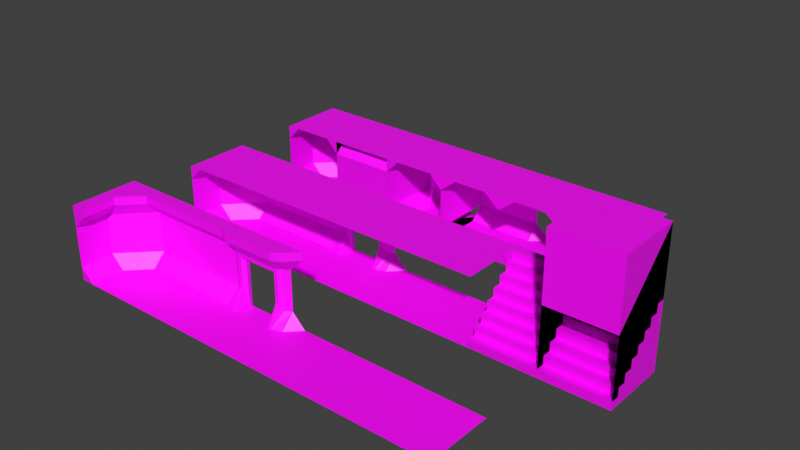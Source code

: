 # Source: test_tileset_002.blend  (saved by Blender 4.0.36; exported with 4.5.12 LTS)
import bpy
from mathutils import Matrix  # noqa: F401  (used for matrix-valued properties, if any)

bpy.ops.wm.read_factory_settings(use_empty=True)
scene = bpy.context.scene
scene.name = 'Scene'

# ---- collections
col_collection = bpy.data.collections.new('Collection'); scene.collection.children.link(col_collection)

# ---- images (referenced by path relative to the original .blend; pixels are not part of the script)
import os
ASSET_DIR = os.environ.get("B2B_ASSET_DIR", "")  # directory of the original .blend (textures are referenced by path, not embedded)
HERE = os.path.dirname(os.path.abspath(__file__))  # packed textures are extracted next to this script under _unpacked/

def load_image(name, relpath, width, height, colorspace="sRGB"):
    """Load a texture the original file referenced (path relative to the .blend, or extracted next to this script)."""
    p = next((c for c in (os.path.join(HERE, relpath), os.path.join(ASSET_DIR, relpath)) if relpath and os.path.exists(c)), "")
    if p:
        img = bpy.data.images.load(p, check_existing=True)
        img.name = name
    else:  # same state as the original file: an image datablock whose file is absent (Cycles renders it pink)
        img = bpy.data.images.new(name, width, height)
        img.source = "FILE"
        img.filepath = "//" + (relpath or name)
    img.colorspace_settings.name = colorspace
    return img
img_concrete_1_albedo_png = load_image('concrete_1_albedo.png', 'concrete_1_albedo.png', 1024, 1024, 'sRGB')
img_concrete_square_albedo_png = load_image('concrete_square_albedo.png', 'concrete_square_albedo.png', 1024, 1024, 'sRGB')

# ---- materials (node trees are filled in below, after node groups)
mat_concrete = bpy.data.materials.new('concrete')
mat_concrete.use_backface_culling = True
mat_concrete.use_transparent_shadow = False
mat_concrete_square = bpy.data.materials.new('concrete_square')
mat_concrete_square.use_backface_culling = True
mat_concrete_square.use_transparent_shadow = False
mat_concrete_square_001 = bpy.data.materials.new('concrete_square.001')
mat_concrete_square_001.use_backface_culling = True
mat_concrete_square_001.use_transparent_shadow = False

# ---- material node trees
mat_concrete.use_nodes = True; mat_concrete.node_tree.nodes.clear()
_N = mat_concrete.node_tree.nodes; _L = mat_concrete.node_tree.links
n0 = _N.new('ShaderNodeBsdfPrincipled'); n0.name = 'Principled BSDF'; n0.location = (10, 300)
n0.distribution = 'GGX'
n0.subsurface_method = 'RANDOM_WALK_SKIN'
n0.inputs[3].default_value = 1.45
n0.inputs[27].default_value = (0.0, 0.0, 0.0, 1.0)
n0.inputs[28].default_value = 1.0
n1 = _N.new('ShaderNodeOutputMaterial'); n1.name = 'Material Output'; n1.location = (300, 300)
n2 = _N.new('ShaderNodeTexImage'); n2.name = 'Image Texture'; n2.location = (-280, 280)
n2.image = img_concrete_1_albedo_png
_L.new(n0.outputs[0], n1.inputs[0])
_L.new(n2.outputs[0], n0.inputs[0])
n1.is_active_output = True
mat_concrete_square.use_nodes = True; mat_concrete_square.node_tree.nodes.clear()
_N = mat_concrete_square.node_tree.nodes; _L = mat_concrete_square.node_tree.links
n0 = _N.new('ShaderNodeBsdfPrincipled'); n0.name = 'Principled BSDF'; n0.location = (10, 300)
n0.distribution = 'GGX'
n0.subsurface_method = 'RANDOM_WALK_SKIN'
n0.inputs[3].default_value = 1.45
n0.inputs[27].default_value = (0.0, 0.0, 0.0, 1.0)
n0.inputs[28].default_value = 1.0
n1 = _N.new('ShaderNodeOutputMaterial'); n1.name = 'Material Output'; n1.location = (300, 300)
n2 = _N.new('ShaderNodeTexImage'); n2.name = 'Image Texture'; n2.location = (-280, 280)
n2.image = img_concrete_square_albedo_png
_L.new(n0.outputs[0], n1.inputs[0])
_L.new(n2.outputs[0], n0.inputs[0])
n1.is_active_output = True
mat_concrete_square_001.use_nodes = True; mat_concrete_square_001.node_tree.nodes.clear()
_N = mat_concrete_square_001.node_tree.nodes; _L = mat_concrete_square_001.node_tree.links
n0 = _N.new('ShaderNodeBsdfPrincipled'); n0.name = 'Principled BSDF'; n0.location = (10, 300)
n0.distribution = 'GGX'
n0.subsurface_method = 'RANDOM_WALK_SKIN'
n0.inputs[3].default_value = 1.45
n0.inputs[27].default_value = (0.0, 0.0, 0.0, 1.0)
n0.inputs[28].default_value = 1.0
n1 = _N.new('ShaderNodeOutputMaterial'); n1.name = 'Material Output'; n1.location = (300, 300)
n2 = _N.new('ShaderNodeTexImage'); n2.name = 'Image Texture'; n2.location = (-280, 280)
n2.image = img_concrete_square_albedo_png
_L.new(n0.outputs[0], n1.inputs[0])
_L.new(n2.outputs[0], n0.inputs[0])
n1.is_active_output = True

# ---- world
world_world = bpy.data.worlds.new('World'); scene.world = world_world
world_world.use_nodes = True; world_world.node_tree.nodes.clear()
_N = world_world.node_tree.nodes; _L = world_world.node_tree.links
n0 = _N.new('ShaderNodeOutputWorld'); n0.name = 'World Output'; n0.location = (300, 300)
n1 = _N.new('ShaderNodeBackground'); n1.name = 'Background'; n1.location = (10, 300)
n1.inputs[0].default_value = (0.05088, 0.05088, 0.05088, 1.0)
_L.new(n1.outputs[0], n0.inputs[0])
n0.is_active_output = True
world_world.color = (0.05088, 0.05088, 0.05088)
world_world.use_sun_shadow = False
world_world.sun_shadow_jitter_overblur = 0.0

# ---- meshes
me_wall_mesh = bpy.data.meshes.new('wall_mesh')
me_wall_mesh.from_pydata([(-2.0, 1.2, -2.0), (2.0, 1.2, -2.0), (-2.0, 1.2, 2.0), (2.0, 1.2, 2.0), (-2.0, 2.0, 1.2), (-2.0, 2.0, -1.2), (2.0, 2.0, -1.2), (2.0, 2.0, 1.2), (-2.0, -2.0, -2.0), (2.0, -2.0, -2.0), (-2.0, 2.0, -2.0), (2.0, 2.0, -2.0), (-2.0, 2.0, 2.0), (2.0, 2.0, 2.0), (-2.0, -2.0, 2.0), (2.0, -2.0, 2.0), (-2.0, 2.0, -2.0), (2.0, 2.0, -2.0), (-2.0, 2.0, 2.0), (2.0, 2.0, 2.0)], [], [(4, 7, 3, 2), (0, 1, 6, 5), (5, 6, 7, 4), (8, 9, 11, 10), (12, 13, 15, 14), (1, 0, 16, 17), (3, 7, 19), (1, 17, 6), (0, 5, 16), (2, 18, 4)])
me_wall_mesh.polygons.foreach_set('material_index', [0, 0, 0, 1, 1, 0, 0, 0, 0, 0])
_uv = me_wall_mesh.uv_layers.new(name='UVMap')
_uv.uv.foreach_set('vector', [0.0, 0.0, 1.0, 0.0, 1.0, 1.0, 0.0, 1.0, 0.0, 0.0, 1.0, 0.0, 1.0, 1.0, 0.0, 1.0, 0.0, 0.0, 1.0, 0.0, 1.0, 1.0, 0.0, 1.0, 0.0, 0.0, 1.0, 0.0, 1.0, 1.0, 0.0, 1.0, 0.0, 0.0, 1.0, 0.0, 1.0, 1.0, 0.0, 1.0, 1.0, 0.0, 0.0, 0.0, 0.0, 0.0, 1.0, 0.0, 0.9999, 0.5856, 0.4144, 0.0001171, 0.9999, 0.000117, 0.0001173, 0.0001171, 0.4141, 0.4141, 0.0001173, 0.8282, 0.9999, 0.5856, 0.4144, 0.0001171, 0.9999, 0.000117, 0.4141, 0.8282, 0.0001171, 0.4141, 0.4141, 0.0001171])
me_wall_mesh.materials.append(mat_concrete)
me_wall_mesh.materials.append(mat_concrete_square)
me_wall_mesh.use_remesh_fix_poles = True
me_wall_mesh.use_remesh_preserve_attributes = False
me_wall_mesh.update()
me_wall_corner_1_mesh = bpy.data.meshes.new('wall_corner_1_mesh')
me_wall_corner_1_mesh.from_pydata([(0.0, 1.2, -2.0), (2.0, 1.2, -2.0), (0.0, 1.2, 2.0), (2.0, 1.2, 2.0), (0.0, 2.0, 1.2), (0.0, 2.0, -1.2), (2.0, 2.0, -1.2), (2.0, 2.0, 1.2), (-1.2, -2.0, -2.0), (-1.2, 0.0, -2.0), (-1.2, -2.0, 2.0), (-1.2, 0.0, 2.0), (-2.0, -2.0, 1.2), (-2.0, -2.0, -1.2), (-2.0, 0.0, -1.2), (-2.0, 0.0, 1.2), (-2.0, -2.0, -2.0), (2.0, -2.0, -2.0), (-2.0, 2.0, -2.0), (2.0, 2.0, -2.0), (-2.0, 2.0, 2.0), (2.0, 2.0, 2.0), (-2.0, -2.0, 2.0), (2.0, -2.0, 2.0), (-2.0, -2.0, -2.0), (-2.0, -2.0, 2.0), (2.0, 2.0, -2.0), (2.0, 2.0, 2.0)], [], [(4, 7, 3, 2), (0, 1, 6, 5), (5, 6, 7, 4), (12, 15, 11, 10), (8, 9, 14, 13), (13, 14, 15, 12), (0, 5, 14, 9), (5, 4, 15, 14), (4, 2, 11, 15), (16, 17, 19, 18), (20, 21, 23, 22), (3, 7, 27), (6, 1, 26), (13, 24, 8), (10, 25, 12)])
me_wall_corner_1_mesh.polygons.foreach_set('material_index', [0, 0, 0, 0, 0, 0, 0, 0, 0, 1, 1, 0, 0, 0, 0])
_uv = me_wall_corner_1_mesh.uv_layers.new(name='UVMap')
_uv.uv.foreach_set('vector', [0.0, 0.0, 1.0, 0.0, 1.0, 1.0, 0.0, 1.0, 0.0, 0.0, 1.0, 0.0, 1.0, 1.0, 0.0, 1.0, 0.0, 0.0, 1.0, 0.0, 1.0, 1.0, 0.0, 1.0, 0.0, 0.0, 1.0, 0.0, 1.0, 1.0, 0.0, 1.0, 0.0, 0.0, 1.0, 0.0, 1.0, 1.0, 0.0, 1.0, 0.0, 0.0, 1.0, 0.0, 1.0, 1.0, 0.0, 1.0, 1.0, 0.0, 1.0, 1.0, 0.0, 1.0, 0.0, 0.0, 1.0, 0.0, 1.0, 1.0, 0.0, 1.0, 0.0, 0.0, 1.0, 0.0, 1.0, 1.0, 0.0, 1.0, 0.0, 0.0, 0.0, 0.0, 1.0, 0.0, 1.0, 1.0, 0.0, 1.0, 0.0, 0.0, 1.0, 0.0, 1.0, 1.0, 0.0, 1.0, 0.9999, 0.5856, 0.4144, 0.0001171, 0.9999, 0.000117, 0.0001173, 0.8282, 0.0001173, 0.0001171, 0.4141, 0.4141, 0.9999, 0.5856, 0.4144, 0.5856, 0.4144, 0.0001171, 0.4141, 0.8282, 0.0001169, 0.4141, 0.4141, 0.000117])
me_wall_corner_1_mesh.materials.append(mat_concrete)
me_wall_corner_1_mesh.materials.append(mat_concrete_square)
me_wall_corner_1_mesh.use_remesh_fix_poles = True
me_wall_corner_1_mesh.use_remesh_preserve_attributes = False
me_wall_corner_1_mesh.update()
me_doorway_mesh = bpy.data.meshes.new('doorway_mesh')
me_doorway_mesh.from_pydata([(-2.0, 1.2, -2.0), (2.0, 1.2, -2.0), (-2.0, 1.2, 2.0), (2.0, 1.2, 2.0), (-2.0, 2.0, 1.2), (-2.0, 2.0, -1.2), (2.0, 2.0, -1.2), (2.0, 2.0, 1.2), (-1.4, 1.0, -2.0), (1.4, 1.0, -2.0), (1.6, 1.0, 2.0), (-1.6, 1.0, 2.0), (1.6, 1.8, -1.2), (-1.6, 1.8, -1.2), (1.6, 1.8, 1.2), (-1.6, 1.8, 1.2), (1.4, 1.6, -0.8), (-1.4, 1.6, -0.8), (1.4, 1.6, 1.2), (-1.4, 1.6, 1.2), (-1.2, 1.0, -2.0), (1.2, 1.0, -2.0), (1.2, 1.6, -0.8), (-1.2, 1.6, -0.8), (1.2, 1.6, 1.0), (-1.2, 1.6, 1.0), (-1.0, 1.8, -2.0), (1.0, 1.8, -2.0), (1.0, 1.8, -1.2), (-1.0, 1.8, -1.2), (1.0, 1.8, 0.8), (-1.0, 1.8, 0.8), (-1.0, 2.0, -2.0), (1.0, 2.0, -2.0), (1.0, 2.0, -1.2), (-1.0, 2.0, -1.2), (1.0, 2.0, 0.8), (-1.0, 2.0, 0.8), (-2.0, -2.0, -2.0), (2.0, -2.0, -2.0), (-2.0, 2.0, -2.0), (2.0, 2.0, -2.0), (-2.0, 2.0, 2.0), (2.0, 2.0, 2.0), (-2.0, -2.0, 2.0), (2.0, -2.0, 2.0), (-2.0, 2.0, -2.0), (2.0, 2.0, -2.0), (-2.0, 2.0, 2.0), (2.0, 2.0, 2.0)], [], [(14, 7, 3, 10), (9, 1, 6, 12), (12, 6, 7, 14), (5, 13, 15, 4), (0, 8, 13, 5), (4, 15, 11, 2), (11, 15, 19), (18, 10, 11, 19), (13, 8, 17), (15, 13, 17, 19), (9, 12, 16), (12, 14, 18, 16), (17, 8, 20, 23), (19, 17, 23, 25), (9, 16, 22, 21), (16, 18, 24, 22), (18, 19, 25, 24), (24, 25, 31, 30), (23, 20, 26, 29), (25, 23, 29, 31), (21, 22, 28, 27), (22, 24, 30, 28), (10, 18, 14), (29, 26, 32, 35), (31, 29, 35, 37), (27, 28, 34, 33), (28, 30, 36, 34), (30, 31, 37, 36), (38, 39, 41, 40), (42, 43, 45, 44), (3, 7, 49), (6, 1, 47), (0, 5, 46), (4, 2, 48)])
me_doorway_mesh.polygons.foreach_set('material_index', [0, 0, 0, 0, 0, 0, 0, 0, 0, 0, 0, 0, 0, 0, 0, 0, 0, 0, 0, 0, 0, 0, 0, 0, 0, 0, 0, 0, 1, 1, 0, 0, 0, 0])
_uv = me_doorway_mesh.uv_layers.new(name='UVMap')
_uv.uv.foreach_set('vector', [0.75, 0.0, 1.0, 0.0, 1.0, 1.0, 0.75, 1.0, 0.75, 0.0, 1.0, 0.0, 1.0, 1.0, 0.75, 1.0, 0.75, 0.0, 1.0, 0.0, 1.0, 1.0, 0.75, 1.0, 0.0, 0.0, 0.25, 0.0, 0.25, 1.0, 0.0, 1.0, 0.0, 0.0, 0.25, 0.0, 0.25, 1.0, 0.0, 1.0, 0.0, 0.0, 0.25, 0.0, 0.25, 1.0, 0.0, 1.0, 1.0, 0.875, 0.75, 1.0, 0.75, 0.875, 0.75, 0.125, 1.0, 0.125, 1.0, 0.875, 0.75, 0.875, 0.25, 1.0, 0.0, 0.875, 0.25, 0.875, 0.75, 1.0, 0.25, 1.0, 0.25, 0.875, 0.75, 0.875, 0.0, 0.125, 0.25, 0.0, 0.25, 0.125, 0.25, 0.0, 0.75, 0.0, 0.75, 0.125, 0.25, 0.125, 0.25, 0.875, 0.0, 0.875, 0.0, 0.75, 0.25, 0.75, 0.75, 0.875, 0.25, 0.875, 0.25, 0.75, 0.625, 0.75, 0.0, 0.125, 0.25, 0.125, 0.25, 0.25, 0.0, 0.25, 0.25, 0.125, 0.75, 0.125, 0.625, 0.25, 0.25, 0.25, 0.75, 0.125, 0.75, 0.875, 0.625, 0.75, 0.625, 0.25, 0.01124, 0.6959, 5.733e-05, 0.3402, 0.04019, 0.358, 0.05408, 0.6767, 0.1766, 0.1626, 0.2338, 5.733e-05, 0.3098, 0.07354, 0.2367, 0.149, 5.733e-05, 0.3402, 0.1766, 0.1626, 0.2367, 0.149, 0.04019, 0.358, 0.2517, 0.9999, 0.1933, 0.8611, 0.2477, 0.8706, 0.3136, 0.9321, 0.1933, 0.8611, 0.01124, 0.6959, 0.05408, 0.6767, 0.2477, 0.8706, 1.0, 0.125, 0.75, 0.125, 0.75, 0.0, 0.2367, 0.149, 0.3098, 0.07354, 0.3288, 0.0917, 0.2562, 0.1675, 0.04019, 0.358, 0.2367, 0.149, 0.2562, 0.1675, 0.07015, 0.3686, 0.3136, 0.9321, 0.2477, 0.8706, 0.2634, 0.8545, 0.3288, 0.9159, 0.2477, 0.8706, 0.05408, 0.6767, 0.08035, 0.6652, 0.2634, 0.8545, 0.05408, 0.6767, 0.04019, 0.358, 0.07015, 0.3686, 0.08035, 0.6652, 0.0, 0.0, 1.0, 0.0, 1.0, 1.0, 0.0, 1.0, 0.0, 0.0, 1.0, 0.0, 1.0, 1.0, 0.0, 1.0, 0.9999, 0.5856, 0.4144, 0.0001171, 0.9999, 0.000117, 0.0001173, 0.8282, 0.0001173, 0.0001171, 0.4141, 0.4141, 0.9999, 0.5856, 0.4144, 0.0001171, 0.9999, 0.000117, 0.0001172, 0.8282, 0.0001171, 0.0001171, 0.4141, 0.4141])
me_doorway_mesh.materials.append(mat_concrete)
me_doorway_mesh.materials.append(mat_concrete_square)
me_doorway_mesh.use_remesh_fix_poles = True
me_doorway_mesh.use_remesh_preserve_attributes = False
me_doorway_mesh.update()
me_wall_corner_2_mesh = bpy.data.meshes.new('wall_corner_2_mesh')
me_wall_corner_2_mesh.from_pydata([(-2.0, 1.2, -2.0), (-1.2, 2.0, 2.0), (-2.0, 1.2, 2.0), (-2.0, 2.0, 1.2), (-2.0, 2.0, -1.2), (-1.2, 2.0, -2.0), (-2.0, -2.0, -2.0), (2.0, -2.0, -2.0), (-2.0, 2.0, -2.0), (2.0, 2.0, -2.0), (-2.0, 2.0, 2.0), (2.0, 2.0, 2.0), (-2.0, -2.0, 2.0), (2.0, -2.0, 2.0), (-2.0, 2.0, 2.0), (-2.0, 2.0, -2.0)], [(3, 4)], [(0, 5, 4), (2, 3, 1), (6, 7, 9, 8), (10, 11, 13, 12), (5, 15, 4), (1, 3, 14), (3, 2, 14), (0, 4, 15)])
me_wall_corner_2_mesh.polygons.foreach_set('material_index', [0, 0, 1, 1, 0, 0, 0, 0])
_uv = me_wall_corner_2_mesh.uv_layers.new(name='UVMap')
_uv.uv.foreach_set('vector', [0.0, 0.0, 1.0, 0.0, 0.5, 0.5, 0.0, 1.0, 0.5, 0.5, 1.0, 1.0, 0.0, 0.0, 1.0, 0.0, 1.0, 1.0, 0.0, 1.0, 0.0, 0.0, 1.0, 0.0, 1.0, 1.0, 0.0, 1.0, 0.5001, 0.9996, 0.5001, 0.4999, 0.9999, 0.4999, 0.0001413, 0.0001413, 0.4999, 0.4999, 0.0001413, 0.4999, 0.4999, 0.4999, 0.0001414, 0.9996, 0.0001413, 0.4999, 0.5001, 0.0001413, 0.9999, 0.4999, 0.5001, 0.4999])
me_wall_corner_2_mesh.materials.append(mat_concrete)
me_wall_corner_2_mesh.materials.append(mat_concrete_square)
me_wall_corner_2_mesh.use_remesh_fix_poles = True
me_wall_corner_2_mesh.use_remesh_preserve_attributes = False
me_wall_corner_2_mesh.update()
me_floor_mesh = bpy.data.meshes.new('floor_mesh')
me_floor_mesh.from_pydata([(-2.0, -2.0, -2.0), (2.0, -2.0, -2.0), (-2.0, 2.0, -2.0), (2.0, 2.0, -2.0), (-2.0, 2.0, 2.0), (2.0, 2.0, 2.0), (-2.0, -2.0, 2.0), (2.0, -2.0, 2.0)], [], [(0, 1, 3, 2), (4, 5, 7, 6)])
me_floor_mesh.polygons.foreach_set('material_index', [1, 1])
_uv = me_floor_mesh.uv_layers.new(name='UVMap')
_uv.uv.foreach_set('vector', [0.0, 0.0, 1.0, 0.0, 1.0, 1.0, 0.0, 1.0, 0.0, 0.0, 1.0, 0.0, 1.0, 1.0, 0.0, 1.0])
me_floor_mesh.materials.append(mat_concrete)
me_floor_mesh.materials.append(mat_concrete_square)
me_floor_mesh.use_remesh_fix_poles = True
me_floor_mesh.use_remesh_preserve_attributes = False
me_floor_mesh.update()
me_stars_mesh = bpy.data.meshes.new('stars_mesh')
me_stars_mesh.from_pydata([(-2.0, -2.0, -2.0), (2.0, -2.0, -2.0), (-2.0, 2.0, -2.0), (2.0, 2.0, -2.0), (-2.0, 2.0, 2.0), (2.0, 2.0, 2.0), (-2.0, -1.0, -1.0), (-2.0, 0.0, 1.192e-07), (-2.0, 1.0, 1.0), (2.0, -1.0, -1.0), (2.0, 0.0, 1.192e-07), (2.0, 1.0, 1.0), (-2.0, 1.5, 1.5), (2.0, 1.5, 1.5), (-2.0, -1.5, -1.5), (-2.0, -0.5, -0.5), (-2.0, 0.5, 0.5), (2.0, -1.5, -1.5), (2.0, -0.5, -0.5), (2.0, 0.5, 0.5), (-2.0, 1.5, 2.0), (2.0, 1.5, 2.0), (-2.0, -1.5, -1.0), (-2.0, -0.5, 2.608e-08), (-2.0, 0.5, 1.0), (2.0, -1.5, -1.0), (2.0, -0.5, 2.608e-08), (2.0, 0.5, 1.0), (-2.0, 1.0, 1.5), (2.0, 1.0, 1.5), (-2.0, -2.0, -1.5), (-2.0, -1.0, -0.5), (-2.0, -3.725e-09, 0.5), (2.0, -2.0, -1.5), (2.0, -1.0, -0.5), (2.0, -3.725e-09, 0.5)], [], [(0, 2, 3, 1), (3, 2, 4, 5), (21, 5, 4, 20), (5, 21, 13), (4, 12, 20), (25, 9, 6, 22), (26, 10, 7, 23), (27, 11, 8, 24), (35, 19, 16, 32), (34, 18, 15, 31), (33, 17, 14, 30), (29, 13, 12, 28), (11, 29, 28, 8), (1, 33, 30, 0), (9, 34, 31, 6), (10, 35, 32, 7), (19, 27, 24, 16), (18, 26, 23, 15), (17, 25, 22, 14), (13, 21, 20, 12), (13, 29, 11), (11, 27, 19), (19, 35, 10), (10, 26, 18), (18, 34, 9), (9, 25, 17), (1, 3, 17), (33, 1, 17), (3, 9, 17), (3, 18, 9), (3, 10, 18), (3, 19, 10), (3, 11, 19), (3, 13, 11), (3, 5, 13), (12, 8, 28), (8, 16, 24), (16, 7, 32), (7, 15, 23), (15, 6, 31), (6, 14, 22), (0, 30, 14), (2, 0, 14), (2, 14, 6), (2, 6, 15), (2, 15, 7), (2, 7, 16), (2, 16, 8), (2, 8, 12), (4, 2, 12)])
_uv = me_stars_mesh.uv_layers.new(name='UVMap')
_uv.uv.foreach_set('vector', [0.0, 0.0, 0.0, 1.0, 1.0, 1.0, 1.0, 0.0, 0.0, 0.0, 1.0, 0.0, 1.0, 1.0, 0.0, 1.0, 0.8749, 9.996e-05, 0.9999, 9.989e-05, 0.9999, 0.9999, 0.8749, 0.9999, 0.9999, 9.995e-05, 0.9999, 0.1251, 0.8749, 0.1251, 0.9999, 9.999e-05, 0.8749, 0.1251, 0.8749, 9.995e-05, 0.625, 0.9999, 0.5, 0.9999, 0.5, 0.0001, 0.625, 0.0001, 0.1251, 0.9999, 9.997e-05, 0.9999, 0.0001001, 0.0001, 0.1251, 0.0001, 0.375, 9.998e-05, 0.5, 9.997e-05, 0.5, 0.9999, 0.375, 0.9999, 0.1251, 9.999e-05, 0.25, 9.999e-05, 0.25, 0.9999, 0.1251, 0.9999, 0.375, 0.9999, 0.25, 0.9999, 0.2501, 0.0001, 0.375, 0.0001, 0.8749, 0.9999, 0.7499, 0.9999, 0.75, 0.0001, 0.8749, 0.0001, 0.625, 9.997e-05, 0.7499, 9.996e-05, 0.75, 0.9999, 0.625, 0.9999, 0.5, 9.997e-05, 0.625, 9.997e-05, 0.625, 0.9999, 0.5, 0.9999, 0.9999, 0.9999, 0.8749, 0.9999, 0.8749, 0.0001, 0.9999, 0.0001, 0.5, 0.9999, 0.375, 0.9999, 0.375, 0.0001, 0.5, 0.0001, 9.997e-05, 0.0001, 0.1251, 9.999e-05, 0.1251, 0.9999, 0.0001, 0.9999, 0.25, 9.999e-05, 0.375, 9.998e-05, 0.375, 0.9999, 0.25, 0.9999, 0.25, 0.9999, 0.1251, 0.9999, 0.1251, 0.0001, 0.2501, 0.0001, 0.7499, 0.9999, 0.625, 0.9999, 0.625, 0.0001, 0.75, 0.0001, 0.7499, 9.996e-05, 0.8749, 9.996e-05, 0.8749, 0.9999, 0.75, 0.9999, 0.8749, 0.1251, 0.8749, 0.25, 0.7499, 0.25, 0.7499, 0.25, 0.7499, 0.375, 0.625, 0.375, 0.625, 0.375, 0.625, 0.5, 0.5, 0.5, 0.5, 0.5, 0.5, 0.625, 0.375, 0.625, 0.375, 0.625, 0.375, 0.7499, 0.2501, 0.7499, 0.2501, 0.7499, 0.2501, 0.8749, 0.1251, 0.8749, 0.0001002, 0.9999, 0.0001, 0.0001001, 0.1251, 0.8749, 0.1251, 0.9999, 0.0001002, 0.9999, 0.1251, 0.8749, 0.0001, 0.0001001, 0.2501, 0.7499, 0.1251, 0.8749, 0.0001, 0.0001001, 0.375, 0.625, 0.2501, 0.7499, 0.0001, 0.0001001, 0.5, 0.5, 0.375, 0.625, 0.0001, 0.0001001, 0.625, 0.375, 0.5, 0.5, 0.0001, 0.0001001, 0.7499, 0.25, 0.625, 0.375, 0.0001, 0.0001001, 0.8749, 0.1251, 0.7499, 0.25, 0.0001, 0.0001001, 0.9999, 9.995e-05, 0.8749, 0.1251, 0.8749, 0.1251, 0.7499, 0.2501, 0.7499, 0.1251, 0.7499, 0.2501, 0.625, 0.375, 0.625, 0.2501, 0.625, 0.375, 0.5, 0.5, 0.5, 0.375, 0.5, 0.5, 0.375, 0.625, 0.375, 0.5, 0.375, 0.625, 0.25, 0.75, 0.25, 0.625, 0.25, 0.75, 0.1251, 0.8749, 0.1251, 0.75, 0.0001, 0.9999, 9.999e-05, 0.8749, 0.1251, 0.8749, 0.9999, 0.9999, 0.0001, 0.9999, 0.1251, 0.8749, 0.9999, 0.9999, 0.1251, 0.8749, 0.25, 0.75, 0.9999, 0.9999, 0.25, 0.75, 0.375, 0.625, 0.9999, 0.9999, 0.375, 0.625, 0.5, 0.5, 0.9999, 0.9999, 0.5, 0.5, 0.625, 0.375, 0.9999, 0.9999, 0.625, 0.375, 0.7499, 0.2501, 0.9999, 0.9999, 0.7499, 0.2501, 0.8749, 0.1251, 0.9999, 9.999e-05, 0.9999, 0.9999, 0.8749, 0.1251])
me_stars_mesh.materials.append(mat_concrete)
me_stars_mesh.materials.append(mat_concrete_square)
me_stars_mesh.use_remesh_fix_poles = True
me_stars_mesh.use_remesh_preserve_attributes = False
me_stars_mesh.update()
me_stars_col_mesh = bpy.data.meshes.new('stars_col_mesh')
me_stars_col_mesh.from_pydata([(-2.0, -2.0, -2.0), (2.0, -2.0, -2.0), (-2.0, 2.0, -2.0), (2.0, 2.0, -2.0), (-2.0, 2.0, 2.0), (2.0, 2.0, 2.0)], [], [(0, 2, 3, 1), (3, 2, 4, 5), (1, 5, 4, 0), (3, 5, 1), (0, 4, 2)])
me_stars_col_mesh.polygons.foreach_set('material_index', [1, 1, 1, 1, 1])
_uv = me_stars_col_mesh.uv_layers.new(name='UVMap')
_uv.uv.foreach_set('vector', [0.0, 0.0, 0.0, 1.0, 1.0, 1.0, 1.0, 0.0, 0.0, 0.0, 1.0, 0.0, 1.0, 1.0, 0.0, 1.0, 0.0, 0.0, 1.0, 0.0, 1.0, 1.0, 0.0, 1.0, 0.5, 0.5, 7.073e-05, 0.9999, 7.071e-05, 7.071e-05, 7.071e-05, 0.9999, 7.067e-05, 7.071e-05, 0.5, 0.5])
me_stars_col_mesh.materials.append(mat_concrete)
me_stars_col_mesh.materials.append(mat_concrete_square_001)
me_stars_col_mesh.materials.append(mat_concrete_square)
me_stars_col_mesh.use_remesh_fix_poles = True
me_stars_col_mesh.use_remesh_preserve_attributes = False
me_stars_col_mesh.update()
me_stairs_hall_bottom_mesh = bpy.data.meshes.new('stairs_hall_bottom_mesh')
me_stairs_hall_bottom_mesh.from_pydata([(-2.0, -2.0, -2.0), (2.0, -2.0, -2.0), (-2.0, 2.0, 2.0), (2.0, 2.0, 2.0), (-2.0, -1.0, -1.0), (-2.0, 0.0, 1.192e-07), (-2.0, 1.0, 1.0), (2.0, -1.0, -1.0), (2.0, 0.0, 1.192e-07), (2.0, 1.0, 1.0), (-2.0, 1.5, 1.5), (2.0, 1.5, 1.5), (-2.0, -1.5, -1.5), (-2.0, -0.5, -0.5), (-2.0, 0.5, 0.5), (2.0, -1.5, -1.5), (2.0, -0.5, -0.5), (2.0, 0.5, 0.5), (-2.0, 1.5, 2.0), (2.0, 1.5, 2.0), (-2.0, -1.5, -1.0), (-2.0, -0.5, 2.608e-08), (-2.0, 0.5, 1.0), (2.0, -1.5, -1.0), (2.0, -0.5, 2.608e-08), (2.0, 0.5, 1.0), (-2.0, 1.0, 1.5), (2.0, 1.0, 1.5), (-2.0, -2.0, -1.5), (-2.0, -1.0, -0.5), (-2.0, -3.725e-09, 0.5), (2.0, -2.0, -1.5), (2.0, -1.0, -0.5), (2.0, -3.725e-09, 0.5), (-2.0, -2.0, 2.0), (2.0, -2.0, 2.0)], [], [(19, 3, 2, 18), (23, 7, 4, 20), (24, 8, 5, 21), (25, 9, 6, 22), (33, 17, 14, 30), (32, 16, 13, 29), (31, 15, 12, 28), (27, 11, 10, 26), (9, 27, 26, 6), (1, 31, 28, 0), (7, 32, 29, 4), (8, 33, 30, 5), (17, 25, 22, 14), (16, 24, 21, 13), (15, 23, 20, 12), (11, 19, 18, 10), (34, 28, 20), (20, 29, 34), (29, 21, 34), (21, 30, 34), (30, 22, 34), (34, 22, 26), (34, 26, 18), (10, 18, 26), (6, 26, 22), (14, 22, 30), (5, 30, 21), (13, 21, 29), (4, 29, 20), (12, 20, 28), (11, 27, 19), (9, 25, 27), (17, 33, 25), (8, 24, 33), (16, 32, 24), (7, 23, 32), (15, 31, 23), (23, 31, 35), (32, 23, 35), (24, 32, 35), (33, 24, 35), (25, 33, 35), (27, 25, 35), (19, 27, 35)])
_uv = me_stairs_hall_bottom_mesh.uv_layers.new(name='UVMap')
_uv.uv.foreach_set('vector', [0.8749, 9.996e-05, 0.9999, 9.989e-05, 0.9999, 0.9999, 0.8749, 0.9999, 0.625, 0.9999, 0.5, 0.9999, 0.5, 0.0001, 0.625, 0.0001, 0.1251, 0.9999, 9.997e-05, 0.9999, 0.0001001, 0.0001, 0.1251, 0.0001, 0.375, 9.998e-05, 0.5, 9.997e-05, 0.5, 0.9999, 0.375, 0.9999, 0.1251, 9.999e-05, 0.25, 9.999e-05, 0.25, 0.9999, 0.1251, 0.9999, 0.375, 0.9999, 0.25, 0.9999, 0.2501, 0.0001, 0.375, 0.0001, 0.8749, 0.9999, 0.7499, 0.9999, 0.75, 0.0001, 0.8749, 0.0001, 0.625, 9.997e-05, 0.7499, 9.996e-05, 0.75, 0.9999, 0.625, 0.9999, 0.5, 9.997e-05, 0.625, 9.997e-05, 0.625, 0.9999, 0.5, 0.9999, 0.9999, 0.9999, 0.8749, 0.9999, 0.8749, 0.0001, 0.9999, 0.0001, 0.5, 0.9999, 0.375, 0.9999, 0.375, 0.0001, 0.5, 0.0001, 9.997e-05, 0.0001, 0.1251, 9.999e-05, 0.1251, 0.9999, 0.0001, 0.9999, 0.25, 9.999e-05, 0.375, 9.998e-05, 0.375, 0.9999, 0.25, 0.9999, 0.25, 0.9999, 0.1251, 0.9999, 0.1251, 0.0001, 0.2501, 0.0001, 0.7499, 0.9999, 0.625, 0.9999, 0.625, 0.0001, 0.75, 0.0001, 0.7499, 9.996e-05, 0.8749, 9.996e-05, 0.8749, 0.9999, 0.75, 0.9999, 0.0001, 0.9999, 0.0001, 0.0001, 0.1429, 0.1429, 0.1429, 0.1429, 0.2858, 0.2858, 0.0001, 0.9999, 0.2858, 0.2858, 0.4286, 0.4286, 0.0001, 0.9999, 0.4286, 0.4286, 0.5714, 0.5714, 0.0001, 0.9999, 0.5714, 0.5714, 0.7142, 0.7142, 0.0001, 0.9999, 0.0001, 0.9999, 0.7142, 0.7142, 0.8571, 0.8571, 0.0001, 0.9999, 0.8571, 0.8571, 0.9999, 0.9999, 0.9999, 0.8571, 0.9999, 0.9999, 0.8571, 0.8571, 0.8571, 0.7142, 0.8571, 0.8571, 0.7142, 0.7142, 0.7142, 0.5714, 0.7142, 0.7142, 0.5714, 0.5714, 0.5714, 0.4286, 0.5714, 0.5714, 0.4286, 0.4286, 0.4286, 0.2858, 0.4286, 0.4286, 0.2858, 0.2858, 0.2858, 0.1429, 0.2858, 0.2858, 0.1429, 0.1429, 0.1429, 0.0001, 0.1429, 0.1429, 0.0001, 0.0001, 9.997e-05, 0.8571, 0.1429, 0.8571, 9.999e-05, 0.9999, 0.1429, 0.7142, 0.2858, 0.7142, 0.1429, 0.8571, 0.2858, 0.5714, 0.4286, 0.5714, 0.2858, 0.7142, 0.4286, 0.4286, 0.5714, 0.4286, 0.4286, 0.5714, 0.5714, 0.2858, 0.7142, 0.2858, 0.5714, 0.4286, 0.7142, 0.1429, 0.8571, 0.1429, 0.7142, 0.2858, 0.8571, 9.995e-05, 0.9999, 9.991e-05, 0.8571, 0.1429, 0.8571, 0.1429, 0.9999, 9.991e-05, 0.9999, 0.9999, 0.7142, 0.2858, 0.8571, 0.1429, 0.9999, 0.9999, 0.5714, 0.4286, 0.7142, 0.2858, 0.9999, 0.9999, 0.4286, 0.5714, 0.5714, 0.4286, 0.9999, 0.9999, 0.2858, 0.7142, 0.4286, 0.5714, 0.9999, 0.9999, 0.1429, 0.8571, 0.2858, 0.7142, 0.9999, 0.9999, 9.999e-05, 0.9999, 0.1429, 0.8571, 0.9999, 0.9999])
me_stairs_hall_bottom_mesh.materials.append(mat_concrete)
me_stairs_hall_bottom_mesh.materials.append(mat_concrete_square)
me_stairs_hall_bottom_mesh.use_remesh_fix_poles = True
me_stairs_hall_bottom_mesh.use_remesh_preserve_attributes = False
me_stairs_hall_bottom_mesh.update()
me_stairs_hall_bottom_col_mesh = bpy.data.meshes.new('stairs_hall_bottom_col_mesh')
me_stairs_hall_bottom_col_mesh.from_pydata([(-2.0, -2.0, -2.0), (2.0, -2.0, -2.0), (-2.0, 2.0, -2.0), (2.0, 2.0, -2.0), (-2.0, 2.0, 2.0), (2.0, 2.0, 2.0), (-2.0, -2.0, 2.0), (2.0, -2.0, 2.0)], [], [(0, 2, 3, 1), (3, 2, 4, 5), (1, 5, 4, 0), (3, 5, 1), (0, 4, 2), (4, 6, 0), (1, 7, 5)])
me_stairs_hall_bottom_col_mesh.polygons.foreach_set('material_index', [1, 1, 1, 1, 1, 0, 0])
_uv = me_stairs_hall_bottom_col_mesh.uv_layers.new(name='UVMap')
_uv.uv.foreach_set('vector', [0.0, 0.0, 0.0, 1.0, 1.0, 1.0, 1.0, 0.0, 0.0, 0.0, 1.0, 0.0, 1.0, 1.0, 0.0, 1.0, 0.0, 0.0, 1.0, 0.0, 1.0, 1.0, 0.0, 1.0, 0.5, 0.5, 7.073e-05, 0.9999, 7.071e-05, 7.071e-05, 7.071e-05, 0.9999, 7.067e-05, 7.071e-05, 0.5, 0.5, 1.0, 1.0, 0.0, 0.0, 0.0, 1.0, 0.0, 0.0, 0.0, 0.0, 1.0, 0.0])
me_stairs_hall_bottom_col_mesh.materials.append(mat_concrete)
me_stairs_hall_bottom_col_mesh.materials.append(mat_concrete_square_001)
me_stairs_hall_bottom_col_mesh.materials.append(mat_concrete_square)
me_stairs_hall_bottom_col_mesh.use_remesh_fix_poles = True
me_stairs_hall_bottom_col_mesh.use_remesh_preserve_attributes = False
me_stairs_hall_bottom_col_mesh.update()
me_stairs_hall_top_col_mesh = bpy.data.meshes.new('stairs_hall_top_col_mesh')
me_stairs_hall_top_col_mesh.from_pydata([(-2.0, 2.0, 2.0), (2.0, 2.0, 2.0), (-2.0, -2.0, 2.0), (2.0, -2.0, 2.0), (-2.0, -2.0, -2.0), (2.0, -2.0, -2.0), (-2.0, 2.0, -2.0), (2.0, 2.0, -2.0)], [], [(0, 2, 3, 1), (3, 2, 4, 5), (1, 5, 4, 0), (3, 5, 1), (0, 4, 2), (4, 6, 0), (1, 7, 5)])
_uv = me_stairs_hall_top_col_mesh.uv_layers.new(name='UVMap')
_uv.uv.foreach_set('vector', [0.0, 0.0, 0.0, 1.0, 1.0, 1.0, 1.0, 0.0, 0.0, 0.0, 1.0, 0.0, 1.0, 1.0, 0.0, 1.0, 0.0, 0.0, 1.0, 0.0, 1.0, 1.0, 0.0, 1.0, 0.5, 0.5, 7.073e-05, 0.9999, 7.071e-05, 7.071e-05, 7.071e-05, 0.9999, 7.067e-05, 7.071e-05, 0.5, 0.5, 1.0, 1.0, 0.0, 0.0, 0.0, 1.0, 0.0, 0.0, 0.0, 0.0, 1.0, 0.0])
me_stairs_hall_top_col_mesh.materials.append(mat_concrete)
me_stairs_hall_top_col_mesh.materials.append(mat_concrete_square)
me_stairs_hall_top_col_mesh.use_remesh_fix_poles = True
me_stairs_hall_top_col_mesh.use_remesh_preserve_attributes = False
me_stairs_hall_top_col_mesh.update()
me_stair_hall_top_mesh = bpy.data.meshes.new('stair_hall_top_mesh')
me_stair_hall_top_mesh.from_pydata([(-2.0, 2.0, 2.0), (2.0, 2.0, 2.0), (-2.0, -2.0, -2.0), (2.0, -2.0, -2.0), (-2.0, 2.0, -2.0), (2.0, 2.0, -2.0)], [], [(1, 3, 2, 0), (2, 4, 0), (1, 5, 3)])
_uv = me_stair_hall_top_mesh.uv_layers.new(name='UVMap')
_uv.uv.foreach_set('vector', [0.0, 0.0, 1.0, 0.0, 1.0, 1.0, 0.0, 1.0, 0.0, 0.0, 1.0, 0.0, 1.0, 1.0, 0.0, 0.0, 1.0, 0.0, 1.0, 1.0])
me_stair_hall_top_mesh.materials.append(mat_concrete)
me_stair_hall_top_mesh.materials.append(mat_concrete_square)
me_stair_hall_top_mesh.use_remesh_fix_poles = True
me_stair_hall_top_mesh.use_remesh_preserve_attributes = False
me_stair_hall_top_mesh.update()
me_outside_doorway_mesh = bpy.data.meshes.new('outside_doorway_mesh')
me_outside_doorway_mesh.from_pydata([(-2.0, 1.2, -2.0), (2.0, 1.2, -2.0), (-2.0, 1.2, 2.0), (2.0, 1.2, 2.0), (-2.0, 2.0, 1.2), (-2.0, 2.0, -1.2), (2.0, 2.0, -1.2), (2.0, 2.0, 1.2), (-1.4, 1.0, -2.0), (1.4, 1.0, -2.0), (1.6, 1.0, 2.0), (-1.6, 1.0, 2.0), (1.6, 1.8, -1.2), (-1.6, 1.8, -1.2), (1.6, 1.8, 1.2), (-1.6, 1.8, 1.2), (1.4, 1.6, -0.8), (-1.4, 1.6, -0.8), (1.4, 1.6, 1.2), (-1.4, 1.6, 1.2), (-1.2, 1.0, -2.0), (1.2, 1.0, -2.0), (1.2, 1.6, -0.8), (-1.2, 1.6, -0.8), (1.2, 1.6, 1.0), (-1.2, 1.6, 1.0), (-1.0, 1.8, -2.0), (1.0, 1.8, -2.0), (1.0, 1.8, -1.2), (-1.0, 1.8, -1.2), (1.0, 1.8, 0.8), (-1.0, 1.8, 0.8), (-1.0, 2.0, -2.0), (1.0, 2.0, -2.0), (1.0, 2.0, -1.2), (-1.0, 2.0, -1.2), (1.0, 2.0, 0.8), (-1.0, 2.0, 0.8), (-2.0, -2.0, -2.0), (2.0, -2.0, -2.0), (-2.0, 2.0, -2.0), (2.0, 2.0, -2.0), (-2.0, 2.0, -2.0), (2.0, 2.0, -2.0), (-2.0, 2.0, 2.0), (2.0, 2.0, 2.0), (-2.0, 1.2, 2.5), (2.0, 1.2, 2.5), (1.6, 1.0, 2.5), (-1.6, 1.0, 2.5), (-2.0, 2.0, 2.5), (2.0, 2.0, 2.5)], [], [(14, 7, 3, 10), (9, 1, 6, 12), (12, 6, 7, 14), (5, 13, 15, 4), (0, 8, 13, 5), (4, 15, 11, 2), (11, 15, 19), (18, 10, 11, 19), (13, 8, 17), (15, 13, 17, 19), (9, 12, 16), (12, 14, 18, 16), (17, 8, 20, 23), (19, 17, 23, 25), (9, 16, 22, 21), (16, 18, 24, 22), (18, 19, 25, 24), (24, 25, 31, 30), (23, 20, 26, 29), (25, 23, 29, 31), (21, 22, 28, 27), (22, 24, 30, 28), (10, 18, 14), (29, 26, 32, 35), (31, 29, 35, 37), (27, 28, 34, 33), (28, 30, 36, 34), (30, 31, 37, 36), (38, 39, 41, 40), (3, 7, 45), (6, 1, 43), (0, 5, 42), (4, 2, 44), (10, 3, 47, 48), (44, 2, 46, 50), (2, 11, 49, 46), (3, 45, 51, 47), (11, 10, 48, 49), (50, 46, 47, 51), (49, 48, 47, 46), (50, 51, 45, 44), (45, 7, 4, 44)])
me_outside_doorway_mesh.polygons.foreach_set('material_index', [0, 0, 0, 0, 0, 0, 0, 0, 0, 0, 0, 0, 0, 0, 0, 0, 0, 0, 0, 0, 0, 0, 0, 0, 0, 0, 0, 0, 1, 0, 0, 0, 0, 0, 0, 0, 0, 0, 0, 0, 0, 0])
_uv = me_outside_doorway_mesh.uv_layers.new(name='UVMap')
_uv.uv.foreach_set('vector', [0.75, 0.0, 1.0, 0.0, 1.0, 1.0, 0.75, 1.0, 0.75, 0.0, 1.0, 0.0, 1.0, 1.0, 0.75, 1.0, 0.75, 0.0, 1.0, 0.0, 1.0, 1.0, 0.75, 1.0, 0.0, 0.0, 0.25, 0.0, 0.25, 1.0, 0.0, 1.0, 0.0, 0.0, 0.25, 0.0, 0.25, 1.0, 0.0, 1.0, 0.0, 0.0, 0.25, 0.0, 0.25, 1.0, 0.0, 1.0, 1.0, 0.875, 0.75, 1.0, 0.75, 0.875, 0.75, 0.125, 1.0, 0.125, 1.0, 0.875, 0.75, 0.875, 0.25, 1.0, 0.0, 0.875, 0.25, 0.875, 0.75, 1.0, 0.25, 1.0, 0.25, 0.875, 0.75, 0.875, 0.0, 0.125, 0.25, 0.0, 0.25, 0.125, 0.25, 0.0, 0.75, 0.0, 0.75, 0.125, 0.25, 0.125, 0.25, 0.875, 0.0, 0.875, 0.0, 0.75, 0.25, 0.75, 0.75, 0.875, 0.25, 0.875, 0.25, 0.75, 0.625, 0.75, 0.0, 0.125, 0.25, 0.125, 0.25, 0.25, 0.0, 0.25, 0.25, 0.125, 0.75, 0.125, 0.625, 0.25, 0.25, 0.25, 0.75, 0.125, 0.75, 0.875, 0.625, 0.75, 0.625, 0.25, 0.01124, 0.6959, 5.733e-05, 0.3402, 0.04019, 0.358, 0.05408, 0.6767, 0.1766, 0.1626, 0.2338, 5.733e-05, 0.3098, 0.07354, 0.2367, 0.149, 5.733e-05, 0.3402, 0.1766, 0.1626, 0.2367, 0.149, 0.04019, 0.358, 0.2517, 0.9999, 0.1933, 0.8611, 0.2477, 0.8706, 0.3136, 0.9321, 0.1933, 0.8611, 0.01124, 0.6959, 0.05408, 0.6767, 0.2477, 0.8706, 1.0, 0.125, 0.75, 0.125, 0.75, 0.0, 0.2367, 0.149, 0.3098, 0.07354, 0.3288, 0.0917, 0.2562, 0.1675, 0.04019, 0.358, 0.2367, 0.149, 0.2562, 0.1675, 0.07015, 0.3686, 0.3136, 0.9321, 0.2477, 0.8706, 0.2634, 0.8545, 0.3288, 0.9159, 0.2477, 0.8706, 0.05408, 0.6767, 0.08035, 0.6652, 0.2634, 0.8545, 0.05408, 0.6767, 0.04019, 0.358, 0.07015, 0.3686, 0.08035, 0.6652, 0.0, 0.0, 1.0, 0.0, 1.0, 1.0, 0.0, 1.0, 0.9999, 0.5856, 0.4144, 0.0001171, 0.9999, 0.000117, 0.0001173, 0.8282, 0.0001173, 0.0001171, 0.4141, 0.4141, 0.9999, 0.5856, 0.4144, 0.0001171, 0.9999, 0.000117, 0.0001172, 0.8282, 0.0001171, 0.0001171, 0.4141, 0.4141, 2.965e-05, 0.219, 2.964e-05, 0.1405, 0.08783, 0.1405, 0.08783, 0.219, 2.966e-05, 1.0, 2.968e-05, 0.8595, 0.08783, 0.8595, 0.08783, 1.0, 2.968e-05, 0.8595, 2.967e-05, 0.781, 0.08783, 0.781, 0.08783, 0.8595, 2.964e-05, 0.1405, 2.964e-05, 2.964e-05, 0.08783, 2.958e-05, 0.08783, 0.1405, 2.967e-05, 0.781, 2.965e-05, 0.219, 0.08783, 0.219, 0.08783, 0.781, 0.25, 0.9999, 0.05005, 0.9999, 0.05004, 4.997e-05, 0.25, 4.996e-05, 5.001e-05, 0.9, 4.998e-05, 0.1, 0.05004, 4.997e-05, 0.05005, 0.9999, 5.706e-05, 0.9999, 5.701e-05, 5.698e-05, 0.125, 5.7e-05, 0.125, 0.9999, 0.125, 5.7e-05, 0.325, 5.696e-05, 0.325, 0.9999, 0.125, 0.9999])
me_outside_doorway_mesh.materials.append(mat_concrete)
me_outside_doorway_mesh.materials.append(mat_concrete_square)
me_outside_doorway_mesh.use_remesh_fix_poles = True
me_outside_doorway_mesh.use_remesh_preserve_attributes = False
me_outside_doorway_mesh.update()
me_outside_wall_mesh = bpy.data.meshes.new('outside_wall_mesh')
me_outside_wall_mesh.from_pydata([(-2.0, 1.2, -2.0), (2.0, 1.2, -2.0), (-2.0, 1.2, 2.0), (2.0, 1.2, 2.0), (-2.0, 2.0, 1.2), (-2.0, 2.0, -1.2), (2.0, 2.0, -1.2), (2.0, 2.0, 1.2), (-2.0, -2.0, -2.0), (2.0, -2.0, -2.0), (-2.0, 2.0, -2.0), (2.0, 2.0, -2.0), (-2.0, 2.0, 2.5), (2.0, 2.0, 2.5), (-2.0, 1.2, 2.5), (2.0, 1.2, 2.5), (-2.0, 2.0, -2.0), (2.0, 2.0, -2.0), (-2.0, 2.0, 2.0), (2.0, 2.0, 2.0)], [], [(4, 7, 3, 2), (0, 1, 6, 5), (5, 6, 7, 4), (8, 9, 11, 10), (14, 15, 13, 12), (19, 18, 12, 13), (1, 0, 16, 17), (3, 7, 19), (1, 17, 6), (0, 5, 16), (2, 18, 4), (3, 19, 13, 15), (2, 3, 15, 14), (18, 2, 14, 12)])
me_outside_wall_mesh.polygons.foreach_set('material_index', [0, 0, 0, 1, 0, 0, 0, 0, 0, 0, 0, 0, 0, 0])
_uv = me_outside_wall_mesh.uv_layers.new(name='UVMap')
_uv.uv.foreach_set('vector', [0.0, 0.0, 1.0, 0.0, 1.0, 1.0, 0.0, 1.0, 0.0, 0.0, 1.0, 0.0, 1.0, 1.0, 0.0, 1.0, 0.0, 0.0, 1.0, 0.0, 1.0, 1.0, 0.0, 1.0, 0.0, 0.0, 1.0, 0.0, 1.0, 1.0, 0.0, 1.0, 4.477e-05, 1.0, 4.473e-05, 4.473e-05, 0.2, 4.472e-05, 0.2, 1.0, 0.0, 0.0, 0.0, 0.0, 0.0, 0.0, 0.0, 0.0, 1.0, 0.0, 0.0, 0.0, 0.0, 0.0, 1.0, 0.0, 0.9999, 0.5856, 0.4144, 0.0001171, 0.9999, 0.000117, 0.0001173, 0.0001171, 0.4141, 0.4141, 0.0001173, 0.8282, 0.9999, 0.5856, 0.4144, 0.0001171, 0.9999, 0.000117, 0.4141, 0.8282, 0.0001171, 0.4141, 0.4141, 0.0001171, 0.08931, 0.8571, 0.08931, 1.0, 2.989e-05, 1.0, 2.992e-05, 0.8571, 0.08931, 0.1429, 0.08931, 0.8571, 2.992e-05, 0.8571, 3.003e-05, 0.1429, 0.08931, 2.991e-05, 0.08931, 0.1429, 3.003e-05, 0.1429, 3.008e-05, 2.986e-05])
me_outside_wall_mesh.materials.append(mat_concrete)
me_outside_wall_mesh.materials.append(mat_concrete_square)
me_outside_wall_mesh.use_remesh_fix_poles = True
me_outside_wall_mesh.use_remesh_preserve_attributes = False
me_outside_wall_mesh.update()
me_outside_floor_mesh = bpy.data.meshes.new('outside_floor_mesh')
me_outside_floor_mesh.from_pydata([(-2.0, -2.0, -2.0), (2.0, -2.0, -2.0), (-2.0, 2.0, -2.0), (2.0, 2.0, -2.0)], [], [(0, 1, 3, 2)])
me_outside_floor_mesh.polygons.foreach_set('material_index', [1])
_uv = me_outside_floor_mesh.uv_layers.new(name='UVMap')
_uv.uv.foreach_set('vector', [0.0, 0.0, 1.0, 0.0, 1.0, 1.0, 0.0, 1.0])
me_outside_floor_mesh.materials.append(mat_concrete)
me_outside_floor_mesh.materials.append(mat_concrete_square)
me_outside_floor_mesh.use_remesh_fix_poles = True
me_outside_floor_mesh.use_remesh_preserve_attributes = False
me_outside_floor_mesh.update()
me_outside_wall_corner_1_mesh = bpy.data.meshes.new('outside_wall_corner_1_mesh')
me_outside_wall_corner_1_mesh.from_pydata([(0.0, 1.2, -2.0), (2.0, 1.2, -2.0), (0.0, 1.2, 2.0), (2.0, 1.2, 2.0), (0.0, 2.0, 1.2), (0.0, 2.0, -1.2), (2.0, 2.0, -1.2), (2.0, 2.0, 1.2), (-1.2, -2.0, -2.0), (-1.2, 0.0, -2.0), (-1.2, -2.0, 2.0), (-1.2, 0.0, 2.0), (-2.0, -2.0, 1.2), (-2.0, -2.0, -1.2), (-2.0, 0.0, -1.2), (-2.0, 0.0, 1.2), (-2.0, -2.0, -2.0), (2.0, -2.0, -2.0), (-2.0, 2.0, -2.0), (2.0, 2.0, -2.0), (-2.0, -2.0, -2.0), (-2.0, -2.0, 2.0), (2.0, 2.0, -2.0), (2.0, 2.0, 2.0), (0.0, 1.2, 2.5), (2.0, 1.2, 2.5), (-1.2, -2.0, 2.5), (-1.2, 0.0, 2.5), (-2.0, -2.0, 2.5), (-2.0, 0.0, 2.5), (0.0, 2.0, 2.5), (2.0, 2.0, 2.5), (-2.0, 2.0, 2.5)], [], [(4, 7, 3, 2), (0, 1, 6, 5), (5, 6, 7, 4), (12, 15, 11, 10), (8, 9, 14, 13), (13, 14, 15, 12), (0, 5, 14, 9), (5, 4, 15, 14), (4, 2, 11, 15), (16, 17, 19, 18), (3, 7, 23), (6, 1, 22), (13, 20, 8), (10, 21, 12), (11, 2, 24, 27), (10, 11, 27, 26), (2, 3, 25, 24), (26, 27, 29, 28), (24, 25, 31, 30), (24, 30, 29, 27), (30, 32, 29), (10, 26, 28, 21), (23, 31, 25, 3)])
me_outside_wall_corner_1_mesh.polygons.foreach_set('material_index', [0, 0, 0, 0, 0, 0, 0, 0, 0, 1, 0, 0, 0, 0, 0, 0, 0, 0, 0, 0, 0, 0, 0])
_uv = me_outside_wall_corner_1_mesh.uv_layers.new(name='UVMap')
_uv.uv.foreach_set('vector', [0.0, 0.0, 1.0, 0.0, 1.0, 1.0, 0.0, 1.0, 0.0, 0.0, 1.0, 0.0, 1.0, 1.0, 0.0, 1.0, 0.0, 0.0, 1.0, 0.0, 1.0, 1.0, 0.0, 1.0, 0.0, 0.0, 1.0, 0.0, 1.0, 1.0, 0.0, 1.0, 0.0, 0.0, 1.0, 0.0, 1.0, 1.0, 0.0, 1.0, 0.0, 0.0, 1.0, 0.0, 1.0, 1.0, 0.0, 1.0, 1.0, 0.0, 1.0, 1.0, 0.0, 1.0, 0.0, 0.0, 1.0, 0.0, 1.0, 1.0, 0.0, 1.0, 0.0, 0.0, 1.0, 0.0, 1.0, 1.0, 0.0, 1.0, 0.0, 0.0, 0.0, 0.0, 1.0, 0.0, 1.0, 1.0, 0.0, 1.0, 0.9999, 0.5856, 0.4144, 0.0001171, 0.9999, 0.000117, 0.0001173, 0.8282, 0.0001173, 0.0001171, 0.4141, 0.4141, 0.9999, 0.5856, 0.4144, 0.5856, 0.4144, 0.0001171, 0.4141, 0.8282, 0.0001169, 0.4141, 0.4141, 0.000117, 2.973e-05, 0.6489, 2.965e-05, 0.3511, 0.08779, 0.3511, 0.08779, 0.6489, 2.982e-05, 1.0, 2.973e-05, 0.6489, 0.08779, 0.6489, 0.08779, 1.0, 2.965e-05, 0.3511, 2.963e-05, 2.967e-05, 0.08779, 2.963e-05, 0.08779, 0.3511, 0.0001, 0.7999, 0.5, 0.7999, 0.5, 0.9999, 0.0001, 0.9999, 0.7999, 0.5, 0.7999, 9.999e-05, 0.9999, 0.0001, 0.9999, 0.5, 0.7999, 0.5, 0.9999, 0.5, 0.5, 0.9999, 0.5, 0.7999, 0.9999, 0.5, 0.9999, 0.9999, 0.5, 0.9999, 0.0001264, 0.0001264, 0.4999, 0.0001264, 0.4999, 0.7997, 0.0001265, 0.7997, 0.5001, 0.0001265, 0.9999, 0.0001267, 0.9999, 0.7997, 0.5001, 0.7997])
me_outside_wall_corner_1_mesh.materials.append(mat_concrete)
me_outside_wall_corner_1_mesh.materials.append(mat_concrete_square)
me_outside_wall_corner_1_mesh.use_remesh_fix_poles = True
me_outside_wall_corner_1_mesh.use_remesh_preserve_attributes = False
me_outside_wall_corner_1_mesh.update()
me_outside_wall_corner_2_mesh = bpy.data.meshes.new('outside_wall_corner_2_mesh')
me_outside_wall_corner_2_mesh.from_pydata([(-2.0, 1.2, -2.0), (-1.2, 2.0, 2.0), (-2.0, 1.2, 2.0), (-2.0, 2.0, 1.2), (-2.0, 2.0, -1.2), (-1.2, 2.0, -2.0), (-2.0, -2.0, -2.0), (2.0, -2.0, -2.0), (-2.0, 2.0, -2.0), (2.0, 2.0, -2.0), (-2.0, 2.0, 2.5), (-2.0, 1.2, 2.5), (-1.2, 2.0, 2.5), (-2.0, 2.0, 2.0), (-2.0, 2.0, -2.0)], [(3, 4)], [(0, 5, 4), (2, 3, 1), (6, 7, 9, 8), (13, 2, 11, 10), (5, 14, 4), (1, 3, 13), (3, 2, 13), (0, 4, 14), (1, 13, 10, 12), (2, 1, 12, 11), (11, 12, 10)])
me_outside_wall_corner_2_mesh.polygons.foreach_set('material_index', [0, 0, 1, 0, 0, 0, 0, 0, 0, 0, 0])
_uv = me_outside_wall_corner_2_mesh.uv_layers.new(name='UVMap')
_uv.uv.foreach_set('vector', [0.0, 0.0, 1.0, 0.0, 0.5, 0.5, 8.744e-05, 0.6621, 0.3823, 8.74e-05, 0.7645, 0.6621, 0.0, 0.0, 1.0, 0.0, 1.0, 1.0, 0.0, 1.0, 5.09e-05, 0.9999, 5.088e-05, 0.5858, 0.2589, 0.5858, 0.2589, 0.9999, 0.5001, 0.9996, 0.5001, 0.4999, 0.9999, 0.4999, 0.6154, 0.3846, 7.871e-05, 0.9999, 7.859e-05, 0.3846, 0.4999, 0.4999, 0.0001414, 0.9996, 0.0001413, 0.4999, 0.5001, 0.0001413, 0.9999, 0.4999, 0.5001, 0.4999, 0.6154, 0.3846, 7.859e-05, 0.3846, 7.848e-05, 7.851e-05, 0.6154, 7.844e-05, 8.744e-05, 0.6621, 0.7645, 0.6621, 0.7645, 0.9999, 8.752e-05, 0.9999, 0.0001002, 0.9999, 0.9999, 9.992e-05, 0.9999, 0.9999])
me_outside_wall_corner_2_mesh.materials.append(mat_concrete)
me_outside_wall_corner_2_mesh.materials.append(mat_concrete_square)
me_outside_wall_corner_2_mesh.use_remesh_fix_poles = True
me_outside_wall_corner_2_mesh.use_remesh_preserve_attributes = False
me_outside_wall_corner_2_mesh.update()
me_outside_roof_mesh = bpy.data.meshes.new('outside_roof_mesh')
me_outside_roof_mesh.from_pydata([(-2.0, -2.0, -2.0), (2.0, -2.0, -2.0), (-2.0, 2.0, -2.0), (2.0, 2.0, -2.0)], [], [(0, 1, 3, 2)])
_uv = me_outside_roof_mesh.uv_layers.new(name='UVMap')
_uv.uv.foreach_set('vector', [0.0, 0.0, 1.0, 0.0, 1.0, 1.0, 0.0, 1.0])
me_outside_roof_mesh.materials.append(mat_concrete)
me_outside_roof_mesh.materials.append(mat_concrete_square)
me_outside_roof_mesh.use_remesh_fix_poles = True
me_outside_roof_mesh.use_remesh_preserve_attributes = False
me_outside_roof_mesh.update()
me_hall_mesh = bpy.data.meshes.new('hall_mesh')
me_hall_mesh.from_pydata([(-2.0, 1.2, -2.0), (2.0, 1.2, -2.0), (-2.0, 1.2, 2.0), (2.0, 1.2, 2.0), (-2.0, 2.0, 1.2), (-2.0, 2.0, -1.2), (2.0, 2.0, -1.2), (2.0, 2.0, 1.2), (-2.0, -2.0, -2.0), (2.0, -2.0, -2.0), (-2.0, 2.0, -2.0), (2.0, 2.0, -2.0), (-2.0, 2.0, 2.0), (2.0, 2.0, 2.0), (-2.0, -2.0, 2.0), (2.0, -2.0, 2.0), (-2.0, 2.0, -2.0), (2.0, 2.0, -2.0), (-2.0, 2.0, 2.0), (2.0, 2.0, 2.0), (2.0, -1.2, -2.0), (-2.0, -1.2, -2.0), (2.0, -1.2, 2.0), (-2.0, -1.2, 2.0), (2.0, -2.0, 1.2), (2.0, -2.0, -1.2), (-2.0, -2.0, -1.2), (-2.0, -2.0, 1.2), (2.0, -2.0, -2.0), (-2.0, -2.0, -2.0), (2.0, -2.0, 2.0), (-2.0, -2.0, 2.0)], [], [(4, 7, 3, 2), (0, 1, 6, 5), (5, 6, 7, 4), (8, 9, 11, 10), (12, 13, 15, 14), (1, 0, 16, 17), (3, 7, 19), (1, 17, 6), (0, 5, 16), (2, 18, 4), (24, 27, 23, 22), (20, 21, 26, 25), (25, 26, 27, 24), (21, 20, 28, 29), (23, 27, 31), (21, 29, 26), (20, 25, 28), (22, 30, 24)])
me_hall_mesh.polygons.foreach_set('material_index', [0, 0, 0, 1, 1, 0, 0, 0, 0, 0, 0, 0, 0, 0, 0, 0, 0, 0])
_uv = me_hall_mesh.uv_layers.new(name='UVMap')
_uv.uv.foreach_set('vector', [0.0, 0.0, 1.0, 0.0, 1.0, 1.0, 0.0, 1.0, 0.0, 0.0, 1.0, 0.0, 1.0, 1.0, 0.0, 1.0, 0.0, 0.0, 1.0, 0.0, 1.0, 1.0, 0.0, 1.0, 0.0, 0.0, 1.0, 0.0, 1.0, 1.0, 0.0, 1.0, 0.0, 0.0, 1.0, 0.0, 1.0, 1.0, 0.0, 1.0, 1.0, 0.0, 0.0, 0.0, 0.0, 0.0, 1.0, 0.0, 0.9999, 0.5856, 0.4144, 0.0001171, 0.9999, 0.000117, 0.0001173, 0.0001171, 0.4141, 0.4141, 0.0001173, 0.8282, 0.9999, 0.5856, 0.4144, 0.0001171, 0.9999, 0.000117, 0.4141, 0.8282, 0.0001171, 0.4141, 0.4141, 0.0001171, 0.0, 0.0, 1.0, 0.0, 1.0, 1.0, 0.0, 1.0, 0.0, 0.0, 1.0, 0.0, 1.0, 1.0, 0.0, 1.0, 0.0, 0.0, 1.0, 0.0, 1.0, 1.0, 0.0, 1.0, 1.0, 0.0, 0.0, 0.0, 0.0, 0.0, 1.0, 0.0, 0.9999, 0.5856, 0.4144, 0.0001171, 0.9999, 0.000117, 0.0001173, 0.0001171, 0.4141, 0.4141, 0.0001173, 0.8282, 0.9999, 0.5856, 0.4144, 0.0001171, 0.9999, 0.000117, 0.4141, 0.8282, 0.0001171, 0.4141, 0.4141, 0.0001171])
me_hall_mesh.materials.append(mat_concrete)
me_hall_mesh.materials.append(mat_concrete_square)
me_hall_mesh.use_remesh_fix_poles = True
me_hall_mesh.use_remesh_preserve_attributes = False
me_hall_mesh.update()
me_hall_turn_mesh = bpy.data.meshes.new('hall_turn_mesh')
me_hall_turn_mesh.from_pydata([(0.0, 1.2, -2.0), (2.0, 1.2, -2.0), (0.0, 1.2, 2.0), (2.0, 1.2, 2.0), (0.0, 2.0, 1.2), (0.0, 2.0, -1.2), (2.0, 2.0, -1.2), (2.0, 2.0, 1.2), (-1.2, -2.0, -2.0), (-1.2, 0.0, -2.0), (-1.2, -2.0, 2.0), (-1.2, 0.0, 2.0), (-2.0, -2.0, 1.2), (-2.0, -2.0, -1.2), (-2.0, 0.0, -1.2), (-2.0, 0.0, 1.2), (-2.0, -2.0, -2.0), (2.0, -2.0, -2.0), (-2.0, 2.0, -2.0), (2.0, 2.0, -2.0), (-2.0, 2.0, 2.0), (2.0, 2.0, 2.0), (-2.0, -2.0, 2.0), (2.0, -2.0, 2.0), (-2.0, -2.0, -2.0), (-2.0, -2.0, 2.0), (2.0, 2.0, -2.0), (2.0, 2.0, 2.0), (2.0, -1.2, -2.0), (2.0, -1.2, 2.0), (2.0, -2.0, -1.2), (2.0, -2.0, 1.2), (1.2, -2.0, -2.0), (1.2, -2.0, 2.0), (2.0, -2.0, -1.2), (2.0, -2.0, 1.2), (2.0, -2.0, 2.0), (2.0, -2.0, -2.0)], [], [(4, 7, 3, 2), (0, 1, 6, 5), (5, 6, 7, 4), (12, 15, 11, 10), (8, 9, 14, 13), (13, 14, 15, 12), (0, 5, 14, 9), (5, 4, 15, 14), (4, 2, 11, 15), (16, 17, 19, 18), (20, 21, 23, 22), (3, 7, 27), (6, 1, 26), (13, 24, 8), (10, 25, 12), (29, 31, 35, 33), (30, 28, 32, 34), (29, 36, 31), (33, 35, 31, 36), (34, 32, 37), (37, 28, 34)])
me_hall_turn_mesh.polygons.foreach_set('material_index', [0, 0, 0, 0, 0, 0, 0, 0, 0, 1, 1, 0, 0, 0, 0, 0, 0, 0, 0, 0, 0])
_uv = me_hall_turn_mesh.uv_layers.new(name='UVMap')
_uv.uv.foreach_set('vector', [0.0, 0.0, 1.0, 0.0, 1.0, 1.0, 0.0, 1.0, 0.0, 0.0, 1.0, 0.0, 1.0, 1.0, 0.0, 1.0, 0.0, 0.0, 1.0, 0.0, 1.0, 1.0, 0.0, 1.0, 0.0, 0.0, 1.0, 0.0, 1.0, 1.0, 0.0, 1.0, 0.0, 0.0, 1.0, 0.0, 1.0, 1.0, 0.0, 1.0, 0.0, 0.0, 1.0, 0.0, 1.0, 1.0, 0.0, 1.0, 1.0, 0.0, 1.0, 1.0, 0.0, 1.0, 0.0, 0.0, 1.0, 0.0, 1.0, 1.0, 0.0, 1.0, 0.0, 0.0, 1.0, 0.0, 1.0, 1.0, 0.0, 1.0, 0.0, 0.0, 0.0, 0.0, 1.0, 0.0, 1.0, 1.0, 0.0, 1.0, 0.0, 0.0, 1.0, 0.0, 1.0, 1.0, 0.0, 1.0, 0.9999, 0.5856, 0.4144, 0.0001171, 0.9999, 0.000117, 0.0001173, 0.8282, 0.0001173, 0.0001171, 0.4141, 0.4141, 0.9999, 0.5856, 0.4144, 0.5856, 0.4144, 0.0001171, 0.4141, 0.8282, 0.0001169, 0.4141, 0.4141, 0.000117, 0.5001, 0.0001073, 0.9996, 0.2885, 0.9999, 0.289, 0.5001, 0.5769, 0.0001074, 0.5769, 0.0001074, 0.0001074, 0.4999, 0.288, 0.0006841, 0.5769, 0.9989, 0.9999, 0.4995, 0.5005, 0.9989, 0.001099, 9.998e-05, 0.001098, 0.9989, 9.993e-05, 0.9989, 0.001099, 0.4995, 0.5005, 0.5, 0.5, 7.081e-05, 0.9999, 7.079e-05, 0.5, 7.079e-05, 0.5, 7.062e-05, 7.062e-05, 0.5, 0.5])
me_hall_turn_mesh.materials.append(mat_concrete)
me_hall_turn_mesh.materials.append(mat_concrete_square)
me_hall_turn_mesh.use_remesh_fix_poles = True
me_hall_turn_mesh.use_remesh_preserve_attributes = False
me_hall_turn_mesh.update()
me_hall_t_mesh = bpy.data.meshes.new('hall_t_mesh')
me_hall_t_mesh.from_pydata([(-2.0, 1.2, -2.0), (2.0, 1.2, -2.0), (-2.0, 1.2, 2.0), (2.0, 1.2, 2.0), (-2.0, 2.0, 1.2), (-2.0, 2.0, -1.2), (2.0, 2.0, -1.2), (2.0, 2.0, 1.2), (-2.0, -2.0, -2.0), (2.0, -2.0, -2.0), (-2.0, 2.0, -2.0), (2.0, 2.0, -2.0), (-2.0, 2.0, 2.0), (2.0, 2.0, 2.0), (-2.0, -2.0, 2.0), (2.0, -2.0, 2.0), (-2.0, 2.0, -2.0), (2.0, 2.0, -2.0), (-2.0, 2.0, 2.0), (2.0, 2.0, 2.0), (2.0, -1.2, -2.0), (-2.0, -1.2, -2.0), (2.0, -1.2, 2.0), (-2.0, -1.2, 2.0), (2.0, -2.0, 1.2), (2.0, -2.0, -1.2), (-2.0, -2.0, -1.2), (-2.0, -2.0, 1.2), (2.0, -2.0, -2.0), (-2.0, -2.0, -2.0), (2.0, -2.0, 2.0), (-2.0, -2.0, 2.0), (-1.0, -2.0, -2.0), (-1.0, -2.0, 2.0), (1.0, -2.0, -2.0), (1.0, -2.0, 2.0)], [], [(4, 7, 3, 2), (0, 1, 6, 5), (5, 6, 7, 4), (8, 9, 11, 10), (12, 13, 15, 14), (1, 0, 16, 17), (3, 7, 19), (1, 17, 6), (0, 5, 16), (2, 18, 4), (26, 32, 21), (23, 33, 27), (23, 27, 31), (21, 29, 26), (20, 25, 28), (22, 30, 24), (32, 26, 29), (27, 33, 31), (20, 34, 25), (24, 35, 22), (30, 35, 24), (25, 34, 28)])
me_hall_t_mesh.polygons.foreach_set('material_index', [0, 0, 0, 1, 1, 0, 0, 0, 0, 0, 0, 0, 0, 0, 0, 0, 0, 0, 0, 0, 0, 0])
_uv = me_hall_t_mesh.uv_layers.new(name='UVMap')
_uv.uv.foreach_set('vector', [0.0, 0.0, 1.0, 0.0, 1.0, 1.0, 0.0, 1.0, 0.0, 0.0, 1.0, 0.0, 1.0, 1.0, 0.0, 1.0, 0.0, 0.0, 1.0, 0.0, 1.0, 1.0, 0.0, 1.0, 0.0, 0.0, 1.0, 0.0, 1.0, 1.0, 0.0, 1.0, 0.0, 0.0, 1.0, 0.0, 1.0, 1.0, 0.0, 1.0, 1.0, 0.0, 0.0, 0.0, 0.0, 0.0, 1.0, 0.0, 0.9999, 0.5856, 0.4144, 0.0001171, 0.9999, 0.000117, 0.0001173, 0.0001171, 0.4141, 0.4141, 0.0001173, 0.8282, 0.9999, 0.5856, 0.4144, 0.0001171, 0.9999, 0.000117, 0.4141, 0.8282, 0.0001171, 0.4141, 0.4141, 0.0001171, 8.955e-05, 0.6248, 0.781, 8.936e-05, 0.7999, 0.9999, 0.7999, 8.937e-05, 0.781, 0.9999, 8.939e-05, 0.3752, 0.9999, 0.5856, 0.4144, 0.0001171, 0.9999, 0.000117, 6.686e-05, 0.9999, 6.677e-05, 0.5555, 0.4445, 0.5555, 6.662e-05, 6.662e-05, 0.4445, 0.4445, 6.664e-05, 0.4445, 0.4141, 0.8282, 0.0001171, 0.4141, 0.4141, 0.0001171, 6.668e-05, 6.662e-05, 0.4445, 0.5555, 6.677e-05, 0.5555, 8.939e-05, 0.3752, 0.781, 0.9999, 8.945e-05, 0.9999, 0.9999, 0.5856, 0.0, 0.0, 0.4144, 0.0001171, 0.4141, 0.0001171, 0.0, 0.0, 0.4141, 0.8282, 0.0001171, 0.4141, 0.0, 0.0, 0.4141, 0.0001171, 0.4445, 0.4445, 6.679e-05, 0.9999, 6.664e-05, 0.4445])
me_hall_t_mesh.materials.append(mat_concrete)
me_hall_t_mesh.materials.append(mat_concrete_square)
me_hall_t_mesh.use_remesh_fix_poles = True
me_hall_t_mesh.use_remesh_preserve_attributes = False
me_hall_t_mesh.update()
me_hall_x_mesh = bpy.data.meshes.new('hall_x_mesh')
me_hall_x_mesh.from_pydata([(-2.0, 1.2, -2.0), (2.0, 1.2, -2.0), (-2.0, 1.2, 2.0), (2.0, 1.2, 2.0), (-2.0, 2.0, 1.2), (-2.0, 2.0, -1.2), (2.0, 2.0, -1.2), (2.0, 2.0, 1.2), (-2.0, -2.0, -2.0), (2.0, -2.0, -2.0), (-2.0, 2.0, -2.0), (2.0, 2.0, -2.0), (-2.0, 2.0, 2.0), (2.0, 2.0, 2.0), (-2.0, -2.0, 2.0), (2.0, -2.0, 2.0), (-2.0, 2.0, -2.0), (2.0, 2.0, -2.0), (-2.0, 2.0, 2.0), (2.0, 2.0, 2.0), (2.0, -1.2, -2.0), (-2.0, -1.2, -2.0), (2.0, -1.2, 2.0), (-2.0, -1.2, 2.0), (2.0, -2.0, 1.2), (2.0, -2.0, -1.2), (-2.0, -2.0, -1.2), (-2.0, -2.0, 1.2), (2.0, -2.0, -2.0), (-2.0, -2.0, -2.0), (2.0, -2.0, 2.0), (-2.0, -2.0, 2.0), (-1.0, -2.0, -2.0), (-1.0, -2.0, 2.0), (1.0, -2.0, -2.0), (1.0, -2.0, 2.0), (-1.0, 2.0, -2.0), (-1.0, 2.0, 2.0), (1.0, 2.0, -2.0), (1.0, 2.0, 2.0)], [], [(36, 16, 5), (18, 37, 4), (37, 2, 4), (8, 9, 11, 10), (12, 13, 15, 14), (0, 36, 5), (3, 7, 19), (1, 17, 6), (0, 5, 16), (2, 18, 4), (26, 32, 21), (23, 33, 27), (23, 27, 31), (21, 29, 26), (20, 25, 28), (22, 30, 24), (32, 26, 29), (27, 33, 31), (20, 34, 25), (24, 35, 22), (30, 35, 24), (25, 34, 28), (38, 1, 6), (3, 39, 7), (7, 39, 19), (17, 38, 6)])
me_hall_x_mesh.polygons.foreach_set('material_index', [0, 0, 0, 1, 1, 0, 0, 0, 0, 0, 0, 0, 0, 0, 0, 0, 0, 0, 0, 0, 0, 0, 0, 0, 0, 0])
_uv = me_hall_x_mesh.uv_layers.new(name='UVMap')
_uv.uv.foreach_set('vector', [6.981e-05, 6.988e-05, 0.4878, 0.6097, 6.985e-05, 0.9999, 0.0001171, 0.4141, 0.0, 0.0, 0.4141, 0.0001171, 0.4924, 0.9999, 9.932e-05, 9.933e-05, 0.9846, 9.94e-05, 0.0, 0.0, 1.0, 0.0, 1.0, 1.0, 0.0, 1.0, 0.0, 0.0, 1.0, 0.0, 1.0, 1.0, 0.0, 1.0, 8.908e-05, 0.6097, 0.7925, 8.905e-05, 0.7925, 0.9999, 9.997e-05, 0.9999, 0.9999, 9.997e-05, 0.9999, 0.9999, 0.0001173, 0.0001171, 0.4141, 0.4141, 0.0001173, 0.8282, 0.9999, 0.5856, 0.4144, 0.0001171, 0.9999, 0.000117, 0.4141, 0.8282, 0.0001171, 0.4141, 0.4141, 0.0001171, 8.955e-05, 0.6248, 0.781, 8.936e-05, 0.7999, 0.9999, 0.7999, 8.937e-05, 0.781, 0.9999, 8.939e-05, 0.3752, 0.9999, 0.5856, 0.4144, 0.0001171, 0.9999, 0.000117, 6.686e-05, 0.9999, 6.677e-05, 0.5555, 0.4445, 0.5555, 6.662e-05, 6.662e-05, 0.4445, 0.4445, 6.664e-05, 0.4445, 0.4141, 0.8282, 0.0001171, 0.4141, 0.4141, 0.0001171, 6.668e-05, 6.662e-05, 0.4445, 0.5555, 6.677e-05, 0.5555, 8.939e-05, 0.3752, 0.781, 0.9999, 8.945e-05, 0.9999, 0.9999, 0.5856, 0.0, 0.0, 0.4144, 0.0001171, 0.4141, 0.0001171, 0.0, 0.0, 0.4141, 0.8282, 0.0001171, 0.4141, 0.0, 0.0, 0.4141, 0.0001171, 0.4445, 0.4445, 6.679e-05, 0.9999, 6.664e-05, 0.4445, 0.512, 0.6248, 0.5001, 0.0001117, 0.9999, 0.2345, 0.0001118, 0.6248, 0.01198, 0.0001118, 0.4999, 0.3904, 0.4999, 0.3904, 0.01198, 0.0001118, 0.4999, 0.0001117, 0.9999, 0.6248, 0.512, 0.6248, 0.9999, 0.2345])
me_hall_x_mesh.materials.append(mat_concrete)
me_hall_x_mesh.materials.append(mat_concrete_square)
me_hall_x_mesh.use_remesh_fix_poles = True
me_hall_x_mesh.use_remesh_preserve_attributes = False
me_hall_x_mesh.update()
me_hall_end_mesh = bpy.data.meshes.new('hall_end_mesh')
me_hall_end_mesh.from_pydata([(-1.2, -2.0, -2.0), (-1.2, 1.0, -2.0), (-1.2, -2.0, 2.0), (-1.2, 1.0, 2.0), (-2.0, -2.0, 1.2), (-2.0, -2.0, -1.2), (-2.0, 2.0, -1.2), (-2.0, 2.0, 1.2), (2.0, -2.0, -2.0), (2.0, 2.0, -2.0), (-2.0, -2.0, -2.0), (-2.0, 2.0, -2.0), (-2.0, -2.0, 2.0), (-2.0, 2.0, 2.0), (2.0, -2.0, 2.0), (2.0, 2.0, 2.0), (-2.0, -2.0, -2.0), (-2.0, 2.0, -2.0), (-2.0, -2.0, 2.0), (1.2, 1.0, -2.0), (1.2, -2.0, -2.0), (1.2, 1.0, 2.0), (1.2, -2.0, 2.0), (2.0, 2.0, 1.2), (2.0, 2.0, -1.2), (2.0, -2.0, -1.2), (2.0, -2.0, 1.2), (2.0, 2.0, -2.0), (2.0, -2.0, -2.0), (2.0, -2.0, 2.0)], [], [(4, 7, 3, 2), (0, 1, 6, 5), (5, 6, 7, 4), (8, 9, 11, 10), (12, 13, 15, 14), (1, 0, 16, 17), (0, 5, 16), (2, 18, 4), (23, 26, 22, 21), (19, 20, 25, 24), (24, 25, 26, 23), (20, 19, 27, 28), (22, 26, 29), (20, 28, 25), (7, 23, 21, 3), (1, 19, 24, 6), (7, 6, 24, 23)])
me_hall_end_mesh.polygons.foreach_set('material_index', [0, 0, 0, 1, 1, 0, 0, 0, 0, 0, 0, 0, 0, 0, 0, 0, 0])
_uv = me_hall_end_mesh.uv_layers.new(name='UVMap')
_uv.uv.foreach_set('vector', [0.0, 0.0, 1.0, 0.0, 1.0, 1.0, 0.0, 1.0, 0.0, 0.0, 1.0, 0.0, 1.0, 1.0, 0.0, 1.0, 0.0, 0.0, 1.0, 0.0, 1.0, 1.0, 0.0, 1.0, 0.0, 0.0, 1.0, 0.0, 1.0, 1.0, 0.0, 1.0, 0.0, 0.0, 1.0, 0.0, 1.0, 1.0, 0.0, 1.0, 1.0, 0.0, 0.0, 0.0, 0.0, 0.0, 1.0, 0.0, 0.9999, 0.5856, 0.4144, 0.0001171, 0.9999, 0.000117, 0.4141, 0.8282, 0.0001171, 0.4141, 0.4141, 0.0001171, 0.0, 0.0, 1.0, 0.0, 1.0, 1.0, 0.0, 1.0, 0.0, 0.0, 1.0, 0.0, 1.0, 1.0, 0.0, 1.0, 0.0, 0.0, 1.0, 0.0, 1.0, 1.0, 0.0, 1.0, 1.0, 0.0, 0.0, 0.0, 0.0, 0.0, 1.0, 0.0, 0.9999, 0.5856, 0.4144, 0.0001171, 0.9999, 0.000117, 0.0001173, 0.0001171, 0.4141, 0.4141, 0.0001173, 0.8282, 8.978e-05, 0.7418, 0.8062, 0.7418, 0.645, 0.9999, 0.1613, 0.9999, 0.1613, 8.98e-05, 0.645, 8.978e-05, 0.8062, 0.2582, 8.973e-05, 0.2582, 8.978e-05, 0.7418, 8.973e-05, 0.2582, 0.8062, 0.2582, 0.8062, 0.7418])
me_hall_end_mesh.materials.append(mat_concrete)
me_hall_end_mesh.materials.append(mat_concrete_square)
me_hall_end_mesh.use_remesh_fix_poles = True
me_hall_end_mesh.use_remesh_preserve_attributes = False
me_hall_end_mesh.update()
me_hall_doorway_mesh = bpy.data.meshes.new('hall_doorway_mesh')
me_hall_doorway_mesh.from_pydata([(-1.2, 1.0, -2.0), (1.2, 1.0, -2.0), (1.2, 1.0, 2.0), (-1.2, 1.0, 2.0), (2.0, 2.0, -1.2), (-2.0, 2.0, -1.2), (2.0, 2.0, 1.2), (-2.0, 2.0, 1.2), (1.4, 1.6, -0.8), (-1.4, 1.6, -0.8), (1.4, 1.6, 1.2), (-1.4, 1.6, 1.2), (1.2, 1.6, -0.8), (-1.2, 1.6, -0.8), (1.2, 1.6, 1.0), (-1.2, 1.6, 1.0), (-1.0, 1.8, -2.0), (1.0, 1.8, -2.0), (1.0, 1.8, -1.2), (-1.0, 1.8, -1.2), (1.0, 1.8, 0.8), (-1.0, 1.8, 0.8), (-1.0, 2.0, -2.0), (1.0, 2.0, -2.0), (1.0, 2.0, -1.2), (-1.0, 2.0, -1.2), (1.0, 2.0, 0.8), (-1.0, 2.0, 0.8), (-2.0, -2.0, -2.0), (2.0, -2.0, -2.0), (-2.0, 2.0, -2.0), (2.0, 2.0, -2.0), (-2.0, 2.0, 2.0), (2.0, 2.0, 2.0), (-2.0, -2.0, 2.0), (2.0, -2.0, 2.0), (-1.2, -2.0, -2.0), (-1.2, -2.0, 2.0), (-2.0, -2.0, 1.2), (-2.0, -2.0, -1.2), (-2.0, -2.0, -2.0), (-2.0, 2.0, -2.0), (-2.0, -2.0, 2.0), (1.2, -2.0, -2.0), (1.2, -2.0, 2.0), (2.0, -2.0, -1.2), (2.0, -2.0, 1.2), (2.0, 2.0, -2.0), (2.0, -2.0, -2.0), (2.0, -2.0, 2.0)], [], [(3, 7, 11), (10, 2, 3, 11), (5, 0, 9), (7, 5, 9, 11), (1, 4, 8), (4, 6, 10, 8), (9, 0, 13), (11, 9, 13, 15), (1, 8, 12), (8, 10, 14, 12), (10, 11, 15, 14), (14, 15, 21, 20), (13, 0, 16, 19), (15, 13, 19, 21), (1, 12, 18, 17), (12, 14, 20, 18), (2, 10, 6), (19, 16, 22, 25), (21, 19, 25, 27), (17, 18, 24, 23), (18, 20, 26, 24), (20, 21, 27, 26), (28, 29, 31, 30), (32, 33, 35, 34), (38, 7, 3, 37), (36, 0, 5, 39), (39, 5, 7, 38), (0, 36, 40, 41), (36, 39, 40), (37, 42, 38), (6, 46, 44, 2), (1, 43, 45, 4), (4, 45, 46, 6), (43, 1, 47, 48), (44, 46, 49), (43, 48, 45)])
me_hall_doorway_mesh.polygons.foreach_set('material_index', [0, 0, 0, 0, 0, 0, 0, 0, 0, 0, 0, 0, 0, 0, 0, 0, 0, 0, 0, 0, 0, 0, 1, 1, 0, 0, 0, 0, 0, 0, 0, 0, 0, 0, 0, 0])
_uv = me_hall_doorway_mesh.uv_layers.new(name='UVMap')
_uv.uv.foreach_set('vector', [0.2248, 0.9999, 9.84e-05, 0.7387, 0.162, 0.7724, 0.8135, 0.7856, 0.7483, 0.9999, 0.2248, 0.9999, 0.162, 0.7724, 0.06785, 0.1854, 0.3621, 9.843e-05, 0.2291, 0.2928, 9.84e-05, 0.7387, 0.06785, 0.1854, 0.2291, 0.2928, 0.162, 0.7724, 0.6473, 0.04483, 0.9212, 0.2302, 0.7645, 0.3272, 0.9212, 0.2302, 0.9682, 0.758, 0.8135, 0.7856, 0.7645, 0.3272, 0.2291, 0.2928, 0.3621, 9.843e-05, 0.2761, 0.3029, 0.162, 0.7724, 0.2291, 0.2928, 0.2761, 0.3029, 0.2148, 0.7273, 0.6473, 0.04483, 0.7645, 0.3272, 0.7196, 0.3353, 0.7645, 0.3272, 0.8135, 0.7856, 0.7646, 0.7407, 0.7196, 0.3353, 0.8135, 0.7856, 0.162, 0.7724, 0.2148, 0.7273, 0.7646, 0.7407, 0.01124, 0.6959, 5.733e-05, 0.3402, 0.04019, 0.358, 0.05408, 0.6767, 0.1766, 0.1626, 0.2338, 5.733e-05, 0.3098, 0.07354, 0.2367, 0.149, 5.733e-05, 0.3402, 0.1766, 0.1626, 0.2367, 0.149, 0.04019, 0.358, 0.2517, 0.9999, 0.1933, 0.8611, 0.2477, 0.8706, 0.3136, 0.9321, 0.1933, 0.8611, 0.01124, 0.6959, 0.05408, 0.6767, 0.2477, 0.8706, 0.7483, 0.9999, 0.8135, 0.7856, 0.9682, 0.758, 0.2367, 0.149, 0.3098, 0.07354, 0.3288, 0.0917, 0.2562, 0.1675, 0.04019, 0.358, 0.2367, 0.149, 0.2562, 0.1675, 0.07015, 0.3686, 0.3136, 0.9321, 0.2477, 0.8706, 0.2634, 0.8545, 0.3288, 0.9159, 0.2477, 0.8706, 0.05408, 0.6767, 0.08035, 0.6652, 0.2634, 0.8545, 0.05408, 0.6767, 0.04019, 0.358, 0.07015, 0.3686, 0.08035, 0.6652, 0.0, 0.0, 1.0, 0.0, 1.0, 1.0, 0.0, 1.0, 0.0, 0.0, 1.0, 0.0, 1.0, 1.0, 0.0, 1.0, 0.0, 0.0, 1.0, 0.0, 1.0, 1.0, 0.0, 1.0, 0.0, 0.0, 1.0, 0.0, 1.0, 1.0, 0.0, 1.0, 0.0, 0.0, 1.0, 0.0, 1.0, 1.0, 0.0, 1.0, 1.0, 0.0, 0.0, 0.0, 0.0, 0.0, 1.0, 0.0, 0.9999, 0.5856, 0.4144, 0.0001171, 0.9999, 0.000117, 0.4141, 0.8282, 0.0001171, 0.4141, 0.4141, 0.0001171, 0.0, 0.0, 1.0, 0.0, 1.0, 1.0, 0.0, 1.0, 0.0, 0.0, 1.0, 0.0, 1.0, 1.0, 0.0, 1.0, 0.0, 0.0, 1.0, 0.0, 1.0, 1.0, 0.0, 1.0, 1.0, 0.0, 0.0, 0.0, 0.0, 0.0, 1.0, 0.0, 0.9999, 0.5856, 0.4144, 0.0001171, 0.9999, 0.000117, 0.0001173, 0.0001171, 0.4141, 0.4141, 0.0001173, 0.8282])
me_hall_doorway_mesh.materials.append(mat_concrete)
me_hall_doorway_mesh.materials.append(mat_concrete_square)
me_hall_doorway_mesh.use_remesh_fix_poles = True
me_hall_doorway_mesh.use_remesh_preserve_attributes = False
me_hall_doorway_mesh.update()

# ---- objects
ob_wall_col = bpy.data.objects.new('wall-col', me_wall_mesh)
ob_wall_corner_1_col = bpy.data.objects.new('wall_corner_1-col', me_wall_corner_1_mesh)
ob_doorway_col = bpy.data.objects.new('doorway-col', me_doorway_mesh)
ob_wall_corner_2_col = bpy.data.objects.new('wall_corner_2-col', me_wall_corner_2_mesh)
ob_floor_col = bpy.data.objects.new('floor-col', me_floor_mesh)
ob_stairs = bpy.data.objects.new('stairs', me_stars_mesh)
ob_stars_col_colonly = bpy.data.objects.new('stars_col-colonly', me_stars_col_mesh)
ob_stairs_hall_bottom = bpy.data.objects.new('stairs_hall_bottom', me_stairs_hall_bottom_mesh)
ob_stars_hall_bottom_col_colonly = bpy.data.objects.new('stars_hall_bottom_col-colonly', me_stairs_hall_bottom_col_mesh)
ob_stars_hall_top_col_colonly = bpy.data.objects.new('stars_hall_top_col-colonly', me_stairs_hall_top_col_mesh)
ob_stars_hall_top = bpy.data.objects.new('stars_hall_top', me_stair_hall_top_mesh)
ob_outside_doorway_col = bpy.data.objects.new('outside_doorway-col', me_outside_doorway_mesh)
ob_outside_wall_col = bpy.data.objects.new('outside_wall-col', me_outside_wall_mesh)
ob_outside_floor_col = bpy.data.objects.new('outside_floor-col', me_outside_floor_mesh)
ob_outside_wall_corner_1_col = bpy.data.objects.new('outside_wall_corner_1-col', me_outside_wall_corner_1_mesh)
ob_outside_wall_corner_2_col = bpy.data.objects.new('outside_wall_corner_2-col', me_outside_wall_corner_2_mesh)
ob_outside_roof_col = bpy.data.objects.new('outside_roof-col', me_outside_roof_mesh)
ob_hall_col = bpy.data.objects.new('hall-col', me_hall_mesh)
ob_hall_turn_col = bpy.data.objects.new('hall_turn-col', me_hall_turn_mesh)
ob_hall_t_col = bpy.data.objects.new('hall_t-col', me_hall_t_mesh)
ob_hall_x_col = bpy.data.objects.new('hall_x-col', me_hall_x_mesh)
ob_hall_end_col = bpy.data.objects.new('hall_end-col', me_hall_end_mesh)
ob_hall_doorway_col = bpy.data.objects.new('hall_doorway-col', me_hall_doorway_mesh)

# ---- transforms, parenting, visibility, modifiers, constraints
ob_wall_col.location = (0.0, 0.0, 0.0)
ob_wall_corner_1_col.location = (-4.0, 0.0, 0.0)
ob_doorway_col.location = (4.0, 0.0, 0.0)
ob_wall_corner_2_col.location = (8.0, 0.0, 0.0)
ob_floor_col.location = (12.0, 0.0, 0.0)
ob_stairs.location = (16.0, 0.0, 0.0)
ob_stars_col_colonly.parent = ob_stairs
ob_stars_col_colonly.matrix_parent_inverse = Matrix(((1.0, -0.0, 0.0, -16.0), (-0.0, 1.0, -0.0, 0.0), (0.0, -0.0, 1.0, -0.0), (-0.0, 0.0, -0.0, 1.0)))
ob_stars_col_colonly.location = (16.0, 0.0, 0.0)
ob_stairs_hall_bottom.location = (20.0, 0.0, 0.0)
ob_stars_hall_bottom_col_colonly.parent = ob_stairs_hall_bottom
ob_stars_hall_bottom_col_colonly.matrix_parent_inverse = Matrix(((1.0, -0.0, 0.0, -20.0), (-0.0, 1.0, -0.0, 0.0), (0.0, -0.0, 1.0, -0.0), (-0.0, 0.0, -0.0, 1.0)))
ob_stars_hall_bottom_col_colonly.location = (20.0, 0.0, 0.0)
ob_stars_hall_top_col_colonly.parent = ob_stars_hall_top
ob_stars_hall_top_col_colonly.matrix_parent_inverse = Matrix(((1.0, -0.0, 0.0, -20.0), (-0.0, 1.0, -0.0, 0.0), (0.0, -0.0, 1.0, -4.0), (-0.0, 0.0, -0.0, 1.0)))
ob_stars_hall_top_col_colonly.location = (20.0, 0.0, 4.0)
ob_stars_hall_top.location = (20.0, 0.0, 4.0)
ob_outside_doorway_col.location = (4.0, -8.0, 0.0)
ob_outside_wall_col.location = (0.0, -8.0, 0.0)
ob_outside_floor_col.location = (12.0, -8.0, 0.0)
ob_outside_wall_corner_1_col.location = (-4.0, -8.0, 0.0)
ob_outside_wall_corner_2_col.location = (8.0, -8.0, 0.0)
ob_outside_roof_col.location = (16.0, -8.0, 0.0)
ob_hall_col.location = (0.0, 8.0, 0.0)
ob_hall_turn_col.location = (-4.0, 8.0, 0.0)
ob_hall_t_col.location = (8.0, 8.0, 0.0)
ob_hall_x_col.location = (12.0, 8.0, 0.0)
ob_hall_end_col.location = (16.0, 8.0, 0.0)
ob_hall_doorway_col.location = (4.0, 8.0, 0.0)

# ---- collection membership
col_collection.objects.link(ob_wall_col)
col_collection.objects.link(ob_wall_corner_1_col)
col_collection.objects.link(ob_doorway_col)
col_collection.objects.link(ob_wall_corner_2_col)
col_collection.objects.link(ob_floor_col)
col_collection.objects.link(ob_stairs)
col_collection.objects.link(ob_stars_col_colonly)
col_collection.objects.link(ob_stairs_hall_bottom)
col_collection.objects.link(ob_stars_hall_bottom_col_colonly)
col_collection.objects.link(ob_stars_hall_top_col_colonly)
col_collection.objects.link(ob_stars_hall_top)
col_collection.objects.link(ob_outside_doorway_col)
col_collection.objects.link(ob_outside_wall_col)
col_collection.objects.link(ob_outside_floor_col)
col_collection.objects.link(ob_outside_wall_corner_1_col)
col_collection.objects.link(ob_outside_wall_corner_2_col)
col_collection.objects.link(ob_outside_roof_col)
col_collection.objects.link(ob_hall_col)
col_collection.objects.link(ob_hall_turn_col)
col_collection.objects.link(ob_hall_t_col)
col_collection.objects.link(ob_hall_x_col)
col_collection.objects.link(ob_hall_end_col)
col_collection.objects.link(ob_hall_doorway_col)

# ---- scene / render settings (as saved in the file)
scene.frame_start = 1; scene.frame_end = 250; scene.frame_set(1)
scene.render.engine = 'BLENDER_EEVEE_NEXT'
scene.cycles.sampling_pattern = 'TABULATED_SOBOL'
scene.cycles.use_light_tree = False
scene.view_settings.view_transform = 'Standard'
bpy.context.view_layer.update()

# ---- added for rendering (the .blend has no active camera and no usable light): camera, sun
cam_auto = bpy.data.cameras.new('AutoCamera')
cam_auto.lens = 50.0
cam_auto.sensor_width = 36.0
cam_auto.clip_end = 1000.0
ob_auto_camera = bpy.data.objects.new('AutoCamera', cam_auto)
scene.collection.objects.link(ob_auto_camera)
ob_auto_camera.location = (40.6855, -39.2225, 28.1484)
ob_auto_camera.rotation_euler = (1.09748, -7.21219e-08, 0.694738)
scene.camera = ob_auto_camera
light_auto_sun = bpy.data.lights.new('AutoSun', 'SUN')
light_auto_sun.energy = 3.0
light_auto_sun.angle = 0.0523599
ob_auto_sun = bpy.data.objects.new('AutoSun', light_auto_sun)
scene.collection.objects.link(ob_auto_sun)
ob_auto_sun.rotation_euler = (0.872665, 0.174533, 0.523599)
bpy.context.view_layer.update()
